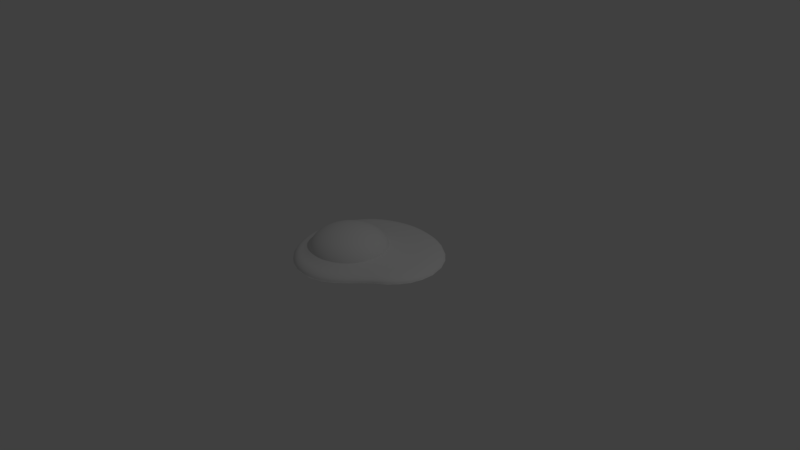 # Source: egg.blend  (saved by Blender 2.78.0; exported with 4.5.12 LTS)
import bpy
from mathutils import Matrix  # noqa: F401  (used for matrix-valued properties, if any)

bpy.ops.wm.read_factory_settings(use_empty=True)
scene = bpy.context.scene
scene.name = 'Scene'

# ---- collections
col_collection_1 = bpy.data.collections.new('Collection 1'); scene.collection.children.link(col_collection_1)

# ---- materials (node trees are filled in below, after node groups)
mat_material_001 = bpy.data.materials.new('Material.001')
mat_material_001.alpha_threshold = 0.0
mat_material_001.use_transparent_shadow = False
mat_material_001.roughness = 0.5
mat_material = bpy.data.materials.new('Material')
mat_material.alpha_threshold = 0.0
mat_material.use_transparent_shadow = False
mat_material.roughness = 0.5
mat_material.line_color = (0.0, 0.0, 0.0, 1.0)

# ---- node groups
ng_auto_smooth = bpy.data.node_groups.new('Auto Smooth', 'GeometryNodeTree')
_s = ng_auto_smooth.interface.new_socket(name='Geometry', in_out='OUTPUT', socket_type='NodeSocketGeometry')
_s = ng_auto_smooth.interface.new_socket(name='Geometry', in_out='INPUT', socket_type='NodeSocketGeometry')
_s = ng_auto_smooth.interface.new_socket(name='Angle', in_out='INPUT', socket_type='NodeSocketFloat')
_s.subtype = 'ANGLE'
_s.min_value = 0.0
_s.max_value = 3.142
ng_auto_smooth.is_modifier = True
_N = ng_auto_smooth.nodes; _L = ng_auto_smooth.links
n0 = _N.new('NodeGroupOutput'); n0.name = 'Group Output'; n0.location = (480, -100)
n1 = _N.new('NodeGroupInput'); n1.name = 'Group Input'; n1.location = (-420, -300)
n2 = _N.new('NodeGroupInput'); n2.name = 'Group Input.001'; n2.location = (-60, -100)
n3 = _N.new('GeometryNodeSetShadeSmooth'); n3.name = 'Set Shade Smooth'; n3.location = (120, -100)
n3.domain = 'EDGE'
n4 = _N.new('GeometryNodeSetShadeSmooth'); n4.name = 'Set Shade Smooth.001'; n4.location = (300, -100)
n5 = _N.new('GeometryNodeInputMeshEdgeAngle'); n5.name = 'Edge Angle'; n5.location = (-420, -220)
n6 = _N.new('GeometryNodeInputEdgeSmooth'); n6.name = 'Is Edge Smooth'; n6.location = (-60, -160)
n7 = _N.new('GeometryNodeInputShadeSmooth'); n7.name = 'Is Face Smooth'; n7.location = (-240, -340)
n8 = _N.new('FunctionNodeBooleanMath'); n8.name = 'Boolean Math'; n8.location = (-60, -220)
n9 = _N.new('FunctionNodeCompare'); n9.name = 'Compare'; n9.location = (-240, -180)
n9.operation = 'LESS_EQUAL'
_L.new(n5.outputs[0], n9.inputs[0])
_L.new(n4.outputs[0], n0.inputs[0])
_L.new(n1.outputs[1], n9.inputs[1])
_L.new(n9.outputs[0], n8.inputs[0])
_L.new(n7.outputs[0], n8.inputs[1])
_L.new(n2.outputs[0], n3.inputs[0])
_L.new(n6.outputs[0], n3.inputs[1])
_L.new(n3.outputs[0], n4.inputs[0])
_L.new(n8.outputs[0], n3.inputs[2])
n0.is_active_output = True

# ---- material node trees

# ---- world
world_world = bpy.data.worlds.new('World'); scene.world = world_world
world_world.color = (0.05088, 0.05088, 0.05088)
world_world.use_sun_shadow = False
world_world.sun_shadow_jitter_overblur = 0.0
world_world.cycles.sampling_method = 'MANUAL'

# ---- cameras
cam_camera = bpy.data.cameras.new('Camera')
cam_camera.clip_end = 100.0
cam_camera.lens = 35.0
cam_camera.sensor_width = 32.0
cam_camera.sensor_height = 18.0
cam_camera.ortho_scale = 7.314
cam_camera.dof.focus_distance = 0.0
cam_camera.dof.aperture_fstop = 128.0

# ---- lights
light_lamp = bpy.data.lights.new('Lamp', 'POINT')
light_lamp.transmission_factor = 0.0
light_lamp.cutoff_distance = 30.0
light_lamp.energy = 100.0
light_lamp.shadow_buffer_clip_start = 1.001
light_lamp.shadow_soft_size = 0.1
light_lamp.shadow_maximum_resolution = 0.006
light_lamp.use_absolute_resolution = True

# ---- meshes
me_sphere = bpy.data.meshes.new('Sphere')
me_sphere.from_pydata([(0.03806, 0.1913, 0.9808), (0.07466, 0.3753, 0.9239), (0.1084, 0.5449, 0.8315), (0.1379, 0.6935, 0.7071), (0.1622, 0.8155, 0.5556), (0.1802, 0.9061, 0.3827), (0.1913, 0.9619, 0.1951), (0.1951, 0.9808, 7.55e-08), (0.1913, 0.9619, -0.1951), (0.1802, 0.9061, -0.2661), (0.07466, 0.1802, 0.9808), (0.1464, 0.3536, 0.9239), (0.2126, 0.5133, 0.8315), (0.2706, 0.6533, 0.7071), (0.3182, 0.7682, 0.5556), (0.3536, 0.8536, 0.3827), (0.3753, 0.9061, 0.1951), (0.3827, 0.9239, 7.55e-08), (0.3753, 0.9061, -0.1951), (0.3536, 0.8536, -0.2661), (0.1084, 0.1622, 0.9808), (0.2126, 0.3182, 0.9239), (0.3087, 0.4619, 0.8315), (0.3928, 0.5879, 0.7071), (0.4619, 0.6913, 0.5556), (0.5133, 0.7682, 0.3827), (0.5449, 0.8155, 0.1951), (0.5556, 0.8315, 7.55e-08), (0.5449, 0.8155, -0.1951), (0.5133, 0.7682, -0.2661), (0.1379, 0.1379, 0.9808), (0.2706, 0.2706, 0.9239), (0.3928, 0.3928, 0.8315), (0.5, 0.5, 0.7071), (0.5879, 0.5879, 0.5556), (0.6533, 0.6533, 0.3827), (0.6935, 0.6935, 0.1951), (0.7071, 0.7071, 7.55e-08), (0.6935, 0.6935, -0.1951), (0.6533, 0.6533, -0.2661), (0.1622, 0.1084, 0.9808), (0.3182, 0.2126, 0.9239), (0.4619, 0.3087, 0.8315), (0.5879, 0.3928, 0.7071), (0.6913, 0.4619, 0.5556), (0.7682, 0.5133, 0.3827), (0.8155, 0.5449, 0.1951), (0.8315, 0.5556, 7.55e-08), (0.8155, 0.5449, -0.1951), (0.7682, 0.5133, -0.2661), (0.1802, 0.07466, 0.9808), (0.3536, 0.1464, 0.9239), (0.5133, 0.2126, 0.8315), (0.6533, 0.2706, 0.7071), (0.7682, 0.3182, 0.5556), (0.8536, 0.3536, 0.3827), (0.9061, 0.3753, 0.1951), (0.9239, 0.3827, 7.55e-08), (0.9061, 0.3753, -0.1951), (0.8536, 0.3536, -0.2661), (0.1913, 0.03806, 0.9808), (0.3753, 0.07466, 0.9239), (0.5449, 0.1084, 0.8315), (0.6935, 0.1379, 0.7071), (0.8155, 0.1622, 0.5556), (0.9061, 0.1802, 0.3827), (0.9619, 0.1913, 0.1951), (0.9808, 0.1951, 7.55e-08), (0.9619, 0.1913, -0.1951), (0.9061, 0.1802, -0.2661), (0.1951, -3.266e-07, 0.9808), (0.3827, -3.192e-07, 0.9239), (0.5556, -3.117e-07, 0.8315), (0.7071, -3.192e-07, 0.7071), (0.8315, -3.341e-07, 0.5556), (0.9239, -2.745e-07, 0.3827), (0.9808, -3.937e-07, 0.1951), (1.0, -3.788e-07, 7.55e-08), (0.9808, -3.937e-07, -0.1951), (0.9239, -2.298e-07, -0.2661), (0.1913, -0.03806, 0.9808), (0.3753, -0.07466, 0.9239), (0.5449, -0.1084, 0.8315), (0.6935, -0.138, 0.7071), (0.8155, -0.1622, 0.5556), (0.9061, -0.1802, 0.3827), (0.9619, -0.1913, 0.1951), (0.9808, -0.1951, 7.55e-08), (0.9619, -0.1913, -0.1951), (0.9061, -0.1802, -0.2661), (0.1802, -0.07466, 0.9808), (0.3536, -0.1464, 0.9239), (0.5133, -0.2126, 0.8315), (0.6533, -0.2706, 0.7071), (0.7682, -0.3182, 0.5556), (0.8536, -0.3536, 0.3827), (0.9061, -0.3753, 0.1951), (0.9239, -0.3827, 7.55e-08), (0.9061, -0.3753, -0.1951), (0.8536, -0.3536, -0.2661), (0.1622, -0.1084, 0.9808), (0.3182, -0.2126, 0.9239), (0.4619, -0.3087, 0.8315), (0.5879, -0.3928, 0.7071), (0.6913, -0.4619, 0.5556), (0.7682, -0.5133, 0.3827), (0.8155, -0.5449, 0.1951), (0.8315, -0.5556, 7.55e-08), (0.8155, -0.5449, -0.1951), (0.7682, -0.5133, -0.2661), (0.1379, -0.138, 0.9808), (0.2706, -0.2706, 0.9239), (0.3928, -0.3928, 0.8315), (0.5, -0.5, 0.7071), (0.5879, -0.5879, 0.5556), (0.6533, -0.6533, 0.3827), (0.6935, -0.6935, 0.1951), (0.7071, -0.7071, 7.55e-08), (0.6935, -0.6935, -0.1951), (0.6533, -0.6533, -0.2661), (0.1084, -0.1622, 0.9808), (0.2126, -0.3182, 0.9239), (0.3087, -0.4619, 0.8315), (0.3928, -0.5879, 0.7071), (0.4619, -0.6913, 0.5556), (0.5133, -0.7682, 0.3827), (0.5449, -0.8155, 0.1951), (0.5556, -0.8315, 7.55e-08), (0.5449, -0.8155, -0.1951), (0.5133, -0.7682, -0.2661), (0.07466, -0.1802, 0.9808), (0.1464, -0.3536, 0.9239), (0.2126, -0.5133, 0.8315), (0.2706, -0.6533, 0.7071), (0.3182, -0.7682, 0.5556), (0.3536, -0.8536, 0.3827), (0.3753, -0.9061, 0.1951), (0.3827, -0.9239, 7.55e-08), (0.3753, -0.9061, -0.1951), (0.3536, -0.8536, -0.2661), (0.03806, -0.1913, 0.9808), (0.07466, -0.3753, 0.9239), (0.1084, -0.5449, 0.8315), (0.1379, -0.6935, 0.7071), (0.1622, -0.8155, 0.5556), (0.1802, -0.9061, 0.3827), (0.1913, -0.9619, 0.1951), (0.1951, -0.9808, 7.55e-08), (0.1913, -0.9619, -0.1951), (0.1802, -0.9061, -0.2661), (-7.212e-09, -0.1951, 0.9808), (4.122e-08, -0.3827, 0.9239), (2.632e-08, -0.5556, 0.8315), (-2.584e-08, -0.7071, 0.7071), (-8.544e-08, -0.8315, 0.5556), (6.357e-08, -0.9239, 0.3827), (-8.544e-08, -0.9808, 0.1951), (-1.003e-07, -1.0, 7.55e-08), (-8.544e-08, -0.9808, -0.1951), (6.357e-08, -0.9239, -0.2661), (-0.03806, -0.1913, 0.9808), (-0.07466, -0.3753, 0.9239), (-0.1084, -0.5449, 0.8315), (-0.1379, -0.6935, 0.7071), (-0.1622, -0.8155, 0.5556), (-0.1802, -0.9061, 0.3827), (-0.1913, -0.9619, 0.1951), (-0.1951, -0.9808, 7.55e-08), (-0.1913, -0.9619, -0.1951), (-0.1802, -0.9061, -0.2661), (-0.07466, -0.1802, 0.9808), (-0.1464, -0.3536, 0.9239), (-0.2126, -0.5133, 0.8315), (-0.2706, -0.6533, 0.7071), (-0.3182, -0.7682, 0.5556), (-0.3536, -0.8536, 0.3827), (-0.3753, -0.9061, 0.1951), (-0.3827, -0.9239, 7.55e-08), (-0.3753, -0.9061, -0.1951), (-0.3536, -0.8536, -0.2661), (-1.81e-07, -5.968e-07, 1.0), (-0.1084, -0.1622, 0.9808), (-0.2126, -0.3182, 0.9239), (-0.3087, -0.4619, 0.8315), (-0.3928, -0.5879, 0.7071), (-0.4619, -0.6913, 0.5556), (-0.5133, -0.7682, 0.3827), (-0.5449, -0.8155, 0.1951), (-0.5556, -0.8315, 7.55e-08), (-0.5449, -0.8155, -0.1951), (-0.5133, -0.7682, -0.2661), (-0.1379, -0.138, 0.9808), (-0.2706, -0.2706, 0.9239), (-0.3928, -0.3928, 0.8315), (-0.5, -0.5, 0.7071), (-0.5879, -0.5879, 0.5556), (-0.6533, -0.6533, 0.3827), (-0.6935, -0.6935, 0.1951), (-0.7071, -0.7071, 7.55e-08), (-0.6935, -0.6935, -0.1951), (-0.6533, -0.6533, -0.2661), (8.455e-08, -2.803e-07, -0.2661), (-0.1622, -0.1084, 0.9808), (-0.3182, -0.2126, 0.9239), (-0.4619, -0.3087, 0.8315), (-0.5879, -0.3928, 0.7071), (-0.6913, -0.4619, 0.5556), (-0.7682, -0.5133, 0.3827), (-0.8155, -0.5449, 0.1951), (-0.8315, -0.5556, 7.55e-08), (-0.8155, -0.5449, -0.1951), (-0.7682, -0.5133, -0.2661), (-0.1802, -0.07466, 0.9808), (-0.3536, -0.1464, 0.9239), (-0.5133, -0.2126, 0.8315), (-0.6533, -0.2706, 0.7071), (-0.7682, -0.3182, 0.5556), (-0.8536, -0.3536, 0.3827), (-0.9061, -0.3753, 0.1951), (-0.9239, -0.3827, 7.55e-08), (-0.9061, -0.3753, -0.1951), (-0.8536, -0.3536, -0.2661), (-0.1913, -0.03806, 0.9808), (-0.3753, -0.07466, 0.9239), (-0.5449, -0.1084, 0.8315), (-0.6935, -0.1379, 0.7071), (-0.8155, -0.1622, 0.5556), (-0.9061, -0.1802, 0.3827), (-0.9619, -0.1913, 0.1951), (-0.9808, -0.1951, 7.55e-08), (-0.9619, -0.1913, -0.1951), (-0.9061, -0.1802, -0.2661), (-0.1951, -3.117e-07, 0.9808), (-0.3827, -2.819e-07, 0.9239), (-0.5556, -2.819e-07, 0.8315), (-0.7071, -1.851e-07, 0.7071), (-0.8315, -1.404e-07, 0.5556), (-0.9239, -3.192e-07, 0.3827), (-0.9808, -9.567e-08, 0.1951), (-1.0, -1.404e-07, 7.55e-08), (-0.9808, -9.567e-08, -0.1951), (-0.9239, -3.192e-07, -0.2661), (-0.1913, 0.03806, 0.9808), (-0.3753, 0.07466, 0.9239), (-0.5449, 0.1084, 0.8315), (-0.6935, 0.1379, 0.7071), (-0.8155, 0.1622, 0.5556), (-0.9061, 0.1802, 0.3827), (-0.9619, 0.1913, 0.1951), (-0.9808, 0.1951, 7.55e-08), (-0.9619, 0.1913, -0.1951), (-0.9061, 0.1802, -0.2661), (-0.1802, 0.07466, 0.9808), (-0.3536, 0.1464, 0.9239), (-0.5133, 0.2126, 0.8315), (-0.6533, 0.2706, 0.7071), (-0.7682, 0.3182, 0.5556), (-0.8536, 0.3536, 0.3827), (-0.9061, 0.3753, 0.1951), (-0.9239, 0.3827, 7.55e-08), (-0.9061, 0.3753, -0.1951), (-0.8536, 0.3536, -0.2661), (5.678e-08, 0.7932, -0.2661), (-0.1547, 0.7779, -0.2661), (-0.1622, 0.1084, 0.9808), (-0.3182, 0.2126, 0.9239), (-0.4619, 0.3087, 0.8315), (-0.5879, 0.3928, 0.7071), (-0.6913, 0.4619, 0.5556), (-0.7682, 0.5133, 0.3827), (-0.8155, 0.5449, 0.1951), (-0.8315, 0.5556, 7.55e-08), (-0.8155, 0.5449, -0.1951), (-0.7682, 0.5133, -0.2661), (-0.3035, 0.7328, -0.2661), (-0.4407, 0.6595, -0.2661), (-0.5609, 0.5609, -0.2661), (-0.6595, 0.4407, -0.2661), (-0.7328, 0.3035, -0.2661), (-0.1379, 0.1379, 0.9808), (-0.2706, 0.2706, 0.9239), (-0.3928, 0.3928, 0.8315), (-0.5, 0.5, 0.7071), (-0.5879, 0.5879, 0.5556), (-0.6533, 0.6533, 0.3827), (-0.6935, 0.6935, 0.1951), (-0.7071, 0.7071, 7.55e-08), (-0.6935, 0.6935, -0.1951), (-0.6533, 0.6533, -0.2661), (-0.7779, 0.1547, -0.2661), (-0.7932, -3.27e-07, -0.2661), (-0.7779, -0.1547, -0.2661), (-0.7328, -0.3035, -0.2661), (-0.6595, -0.4407, -0.2661), (-0.1084, 0.1622, 0.9808), (-0.2126, 0.3182, 0.9239), (-0.3087, 0.4619, 0.8315), (-0.3928, 0.5879, 0.7071), (-0.4619, 0.6913, 0.5556), (-0.5133, 0.7682, 0.3827), (-0.5449, 0.8155, 0.1951), (-0.5556, 0.8315, 7.55e-08), (-0.5449, 0.8155, -0.1951), (-0.5133, 0.7682, -0.2661), (-0.5609, -0.5609, -0.2661), (-0.4407, -0.6595, -0.2661), (-0.3035, -0.7328, -0.2661), (-0.1547, -0.7779, -0.2661), (5.678e-08, -0.7932, -0.2661), (-0.07466, 0.1802, 0.9808), (-0.1464, 0.3536, 0.9239), (-0.2126, 0.5133, 0.8315), (-0.2706, 0.6533, 0.7071), (-0.3182, 0.7682, 0.5556), (-0.3536, 0.8536, 0.3827), (-0.3753, 0.9061, 0.1951), (-0.3827, 0.9239, 7.55e-08), (-0.3753, 0.9061, -0.1951), (-0.3536, 0.8536, -0.2661), (0.1547, -0.7779, -0.2661), (0.3035, -0.7328, -0.2661), (0.4407, -0.6595, -0.2661), (0.5609, -0.5609, -0.2661), (0.6595, -0.4407, -0.2661), (-0.03806, 0.1913, 0.9808), (-0.07466, 0.3753, 0.9239), (-0.1084, 0.5449, 0.8315), (-0.1379, 0.6935, 0.7071), (-0.1622, 0.8155, 0.5556), (-0.1802, 0.9061, 0.3827), (-0.1913, 0.9619, 0.1951), (-0.1951, 0.9808, 7.55e-08), (-0.1913, 0.9619, -0.1951), (-0.1802, 0.9061, -0.2661), (0.7328, -0.3035, -0.2661), (0.7779, -0.1547, -0.2661), (0.7932, -2.502e-07, -0.2661), (0.7779, 0.1547, -0.2661), (0.7328, 0.3035, -0.2661), (3.749e-08, 0.1951, 0.9808), (7.847e-08, 0.3827, 0.9239), (1.083e-07, 0.5556, 0.8315), (1.53e-07, 0.7071, 0.7071), (2.722e-07, 0.8315, 0.5556), (6.357e-08, 0.9239, 0.3827), (2.573e-07, 0.9808, 0.1951), (2.722e-07, 1.0, 7.55e-08), (2.573e-07, 0.9808, -0.1951), (6.357e-08, 0.9239, -0.2661), (0.6595, 0.4407, -0.2661), (0.5609, 0.5609, -0.2661), (0.4407, 0.6595, -0.2661), (0.3035, 0.7328, -0.2661), (0.1547, 0.7779, -0.2661)], [], [(346, 345, 6, 7), (339, 180, 0), (347, 346, 7, 8), (340, 339, 0, 1), (348, 347, 8, 9), (341, 340, 1, 2), (342, 341, 2, 3), (343, 342, 3, 4), (344, 343, 4, 5), (345, 344, 5, 6), (6, 5, 15, 16), (7, 6, 16, 17), (0, 180, 10), (8, 7, 17, 18), (1, 0, 10, 11), (9, 8, 18, 19), (2, 1, 11, 12), (3, 2, 12, 13), (4, 3, 13, 14), (5, 4, 14, 15), (12, 11, 21, 22), (13, 12, 22, 23), (14, 13, 23, 24), (15, 14, 24, 25), (16, 15, 25, 26), (17, 16, 26, 27), (10, 180, 20), (18, 17, 27, 28), (11, 10, 20, 21), (19, 18, 28, 29), (26, 25, 35, 36), (27, 26, 36, 37), (20, 180, 30), (28, 27, 37, 38), (21, 20, 30, 31), (29, 28, 38, 39), (22, 21, 31, 32), (23, 22, 32, 33), (24, 23, 33, 34), (25, 24, 34, 35), (33, 32, 42, 43), (34, 33, 43, 44), (35, 34, 44, 45), (36, 35, 45, 46), (37, 36, 46, 47), (30, 180, 40), (38, 37, 47, 48), (31, 30, 40, 41), (39, 38, 48, 49), (32, 31, 41, 42), (47, 46, 56, 57), (40, 180, 50), (48, 47, 57, 58), (41, 40, 50, 51), (49, 48, 58, 59), (42, 41, 51, 52), (43, 42, 52, 53), (44, 43, 53, 54), (45, 44, 54, 55), (46, 45, 55, 56), (53, 52, 62, 63), (54, 53, 63, 64), (55, 54, 64, 65), (56, 55, 65, 66), (57, 56, 66, 67), (50, 180, 60), (58, 57, 67, 68), (51, 50, 60, 61), (59, 58, 68, 69), (52, 51, 61, 62), (67, 66, 76, 77), (60, 180, 70), (68, 67, 77, 78), (61, 60, 70, 71), (69, 68, 78, 79), (62, 61, 71, 72), (63, 62, 72, 73), (64, 63, 73, 74), (65, 64, 74, 75), (66, 65, 75, 76), (74, 73, 83, 84), (75, 74, 84, 85), (76, 75, 85, 86), (77, 76, 86, 87), (70, 180, 80), (78, 77, 87, 88), (71, 70, 80, 81), (79, 78, 88, 89), (72, 71, 81, 82), (73, 72, 82, 83), (88, 87, 97, 98), (81, 80, 90, 91), (89, 88, 98, 99), (82, 81, 91, 92), (83, 82, 92, 93), (84, 83, 93, 94), (85, 84, 94, 95), (86, 85, 95, 96), (87, 86, 96, 97), (80, 180, 90), (95, 94, 104, 105), (96, 95, 105, 106), (97, 96, 106, 107), (90, 180, 100), (98, 97, 107, 108), (91, 90, 100, 101), (99, 98, 108, 109), (92, 91, 101, 102), (93, 92, 102, 103), (94, 93, 103, 104), (101, 100, 110, 111), (109, 108, 118, 119), (102, 101, 111, 112), (103, 102, 112, 113), (104, 103, 113, 114), (105, 104, 114, 115), (106, 105, 115, 116), (107, 106, 116, 117), (100, 180, 110), (108, 107, 117, 118), (115, 114, 124, 125), (116, 115, 125, 126), (117, 116, 126, 127), (110, 180, 120), (118, 117, 127, 128), (111, 110, 120, 121), (119, 118, 128, 129), (112, 111, 121, 122), (113, 112, 122, 123), (114, 113, 123, 124), (129, 128, 138, 139), (122, 121, 131, 132), (123, 122, 132, 133), (124, 123, 133, 134), (125, 124, 134, 135), (126, 125, 135, 136), (127, 126, 136, 137), (120, 180, 130), (128, 127, 137, 138), (121, 120, 130, 131), (136, 135, 145, 146), (137, 136, 146, 147), (130, 180, 140), (138, 137, 147, 148), (131, 130, 140, 141), (139, 138, 148, 149), (132, 131, 141, 142), (133, 132, 142, 143), (134, 133, 143, 144), (135, 134, 144, 145), (142, 141, 151, 152), (143, 142, 152, 153), (144, 143, 153, 154), (145, 144, 154, 155), (146, 145, 155, 156), (147, 146, 156, 157), (140, 180, 150), (148, 147, 157, 158), (141, 140, 150, 151), (149, 148, 158, 159), (156, 155, 165, 166), (157, 156, 166, 167), (150, 180, 160), (158, 157, 167, 168), (151, 150, 160, 161), (159, 158, 168, 169), (152, 151, 161, 162), (153, 152, 162, 163), (154, 153, 163, 164), (155, 154, 164, 165), (163, 162, 172, 173), (164, 163, 173, 174), (165, 164, 174, 175), (166, 165, 175, 176), (167, 166, 176, 177), (160, 180, 170), (168, 167, 177, 178), (161, 160, 170, 171), (169, 168, 178, 179), (162, 161, 171, 172), (177, 176, 187, 188), (170, 180, 181), (178, 177, 188, 189), (171, 170, 181, 182), (179, 178, 189, 190), (172, 171, 182, 183), (173, 172, 183, 184), (174, 173, 184, 185), (175, 174, 185, 186), (176, 175, 186, 187), (185, 184, 194, 195), (186, 185, 195, 196), (187, 186, 196, 197), (188, 187, 197, 198), (181, 180, 191), (189, 188, 198, 199), (182, 181, 191, 192), (190, 189, 199, 200), (183, 182, 192, 193), (184, 183, 193, 194), (191, 180, 202), (199, 198, 209, 210), (192, 191, 202, 203), (200, 199, 210, 211), (193, 192, 203, 204), (194, 193, 204, 205), (195, 194, 205, 206), (196, 195, 206, 207), (197, 196, 207, 208), (198, 197, 208, 209), (206, 205, 215, 216), (207, 206, 216, 217), (208, 207, 217, 218), (351, 350, 201), (209, 208, 218, 219), (202, 180, 212), (307, 306, 201), (210, 209, 219, 220), (203, 202, 212, 213), (211, 210, 220, 221), (204, 203, 213, 214), (334, 323, 201), (205, 204, 214, 215), (290, 289, 201), (220, 219, 229, 230), (213, 212, 222, 223), (221, 220, 230, 231), (214, 213, 223, 224), (274, 263, 201), (215, 214, 224, 225), (350, 349, 201), (216, 215, 225, 226), (306, 305, 201), (217, 216, 226, 227), (323, 322, 201), (218, 217, 227, 228), (289, 278, 201), (219, 218, 228, 229), (212, 180, 222), (263, 262, 201), (349, 338, 201), (227, 226, 236, 237), (305, 304, 201), (228, 227, 237, 238), (322, 321, 201), (229, 228, 238, 239), (222, 180, 232), (278, 277, 201), (230, 229, 239, 240), (223, 222, 232, 233), (231, 230, 240, 241), (224, 223, 233, 234), (262, 353, 201), (225, 224, 234, 235), (338, 337, 201), (226, 225, 235, 236), (233, 232, 242, 243), (241, 240, 250, 251), (234, 233, 243, 244), (304, 293, 201), (235, 234, 244, 245), (321, 320, 201), (236, 235, 245, 246), (320, 319, 201), (237, 236, 246, 247), (277, 276, 201), (238, 237, 247, 248), (337, 336, 201), (239, 238, 248, 249), (232, 180, 242), (293, 292, 201), (240, 239, 249, 250), (247, 246, 256, 257), (353, 352, 201), (248, 247, 257, 258), (319, 308, 201), (249, 248, 258, 259), (242, 180, 252), (276, 275, 201), (250, 249, 259, 260), (243, 242, 252, 253), (251, 250, 260, 261), (244, 243, 253, 254), (336, 335, 201), (245, 244, 254, 255), (292, 291, 201), (246, 245, 255, 256), (352, 351, 201), (261, 260, 272, 273), (254, 253, 265, 266), (308, 307, 201), (255, 254, 266, 267), (275, 274, 201), (256, 255, 267, 268), (335, 334, 201), (257, 256, 268, 269), (291, 290, 201), (258, 257, 269, 270), (200, 211, 293, 304), (259, 258, 270, 271), (252, 180, 264), (39, 49, 349, 350), (260, 259, 271, 272), (253, 252, 264, 265), (119, 129, 321, 322), (270, 269, 284, 285), (149, 159, 308, 319), (271, 270, 285, 286), (264, 180, 279), (231, 241, 290, 291), (272, 271, 286, 287), (265, 264, 279, 280), (273, 272, 287, 288), (266, 265, 280, 281), (333, 348, 262, 263), (267, 266, 281, 282), (69, 79, 336, 337), (268, 267, 282, 283), (179, 190, 305, 306), (269, 268, 283, 284), (19, 29, 351, 352), (282, 281, 296, 297), (99, 109, 323, 334), (283, 282, 297, 298), (211, 221, 292, 293), (284, 283, 298, 299), (303, 318, 274, 275), (285, 284, 299, 300), (261, 273, 277, 278), (286, 285, 300, 301), (279, 180, 294), (49, 59, 338, 349), (287, 286, 301, 302), (280, 279, 294, 295), (288, 287, 302, 303), (281, 280, 295, 296), (79, 89, 335, 336), (301, 300, 315, 316), (294, 180, 309), (159, 169, 307, 308), (302, 301, 316, 317), (295, 294, 309, 310), (303, 302, 317, 318), (296, 295, 310, 311), (273, 288, 276, 277), (297, 296, 311, 312), (190, 200, 304, 305), (298, 297, 312, 313), (241, 251, 289, 290), (299, 298, 313, 314), (129, 139, 320, 321), (300, 299, 314, 315), (312, 311, 326, 327), (348, 9, 353, 262), (313, 312, 327, 328), (318, 333, 263, 274), (314, 313, 328, 329), (59, 69, 337, 338), (315, 314, 329, 330), (29, 39, 350, 351), (316, 315, 330, 331), (309, 180, 324), (221, 231, 291, 292), (317, 316, 331, 332), (310, 309, 324, 325), (318, 317, 332, 333), (311, 310, 325, 326), (139, 149, 319, 320), (331, 330, 345, 346), (324, 180, 339), (109, 119, 322, 323), (332, 331, 346, 347), (325, 324, 339, 340), (333, 332, 347, 348), (326, 325, 340, 341), (251, 261, 278, 289), (327, 326, 341, 342), (169, 179, 306, 307), (328, 327, 342, 343), (89, 99, 334, 335), (329, 328, 343, 344), (9, 19, 352, 353), (330, 329, 344, 345), (288, 303, 275, 276)])
me_sphere.polygons.foreach_set('use_smooth', [True] * 384)
_uv = me_sphere.uv_layers.new(name='UVMap')
_uv.uv.foreach_set('vector', [0.5933, 0.7197, 0.6061, 0.6885, 0.6212, 0.7082, 0.6116, 0.7439, 0.6576, 0.5626, 0.6647, 0.5451, 0.6595, 0.565, 0.5776, 0.7582, 0.5933, 0.7197, 0.6116, 0.7439, 0.6, 0.7877, 0.6505, 0.5802, 0.6576, 0.5626, 0.6595, 0.565, 0.6542, 0.5851, 0.9456, 0.3202, 0.9509, 0.3073, 0.9636, 0.3324, 0.9571, 0.343, 0.6431, 0.5984, 0.6505, 0.5802, 0.6542, 0.5851, 0.6486, 0.6059, 0.6352, 0.6176, 0.6431, 0.5984, 0.6486, 0.6059, 0.6428, 0.6279, 0.6266, 0.6385, 0.6352, 0.6176, 0.6428, 0.6279, 0.6364, 0.6518, 0.6171, 0.6617, 0.6266, 0.6385, 0.6364, 0.6518, 0.6293, 0.6782, 0.6061, 0.6885, 0.6171, 0.6617, 0.6293, 0.6782, 0.6212, 0.7082, 0.6212, 0.7082, 0.6293, 0.6782, 0.6429, 0.6894, 0.6378, 0.722, 0.6116, 0.7439, 0.6212, 0.7082, 0.6378, 0.722, 0.6319, 0.7607, 0.6595, 0.565, 0.6647, 0.5451, 0.6615, 0.5667, 0.6, 0.7877, 0.6116, 0.7439, 0.6319, 0.7607, 0.6247, 0.8081, 0.6542, 0.5851, 0.6595, 0.565, 0.6615, 0.5667, 0.6583, 0.5884, 0.9571, 0.343, 0.9636, 0.3324, 0.9735, 0.3621, 0.9661, 0.3699, 0.6486, 0.6059, 0.6542, 0.5851, 0.6583, 0.5884, 0.6549, 0.611, 0.6428, 0.6279, 0.6486, 0.6059, 0.6549, 0.611, 0.6512, 0.6348, 0.6364, 0.6518, 0.6428, 0.6279, 0.6512, 0.6348, 0.6473, 0.6607, 0.6293, 0.6782, 0.6364, 0.6518, 0.6473, 0.6607, 0.6429, 0.6894, 0.6549, 0.611, 0.6583, 0.5884, 0.6626, 0.5901, 0.6615, 0.6135, 0.6512, 0.6348, 0.6549, 0.611, 0.6615, 0.6135, 0.6602, 0.6383, 0.6473, 0.6607, 0.6512, 0.6348, 0.6602, 0.6383, 0.6588, 0.6652, 0.6429, 0.6894, 0.6473, 0.6607, 0.6588, 0.6652, 0.6573, 0.695, 0.6378, 0.722, 0.6429, 0.6894, 0.6573, 0.695, 0.6555, 0.7291, 0.6319, 0.7607, 0.6378, 0.722, 0.6555, 0.7291, 0.6534, 0.7694, 0.6615, 0.5667, 0.6647, 0.5451, 0.6637, 0.5675, 0.6247, 0.8081, 0.6319, 0.7607, 0.6534, 0.7694, 0.6508, 0.8186, 0.6583, 0.5884, 0.6615, 0.5667, 0.6637, 0.5675, 0.6626, 0.5901, 0.9661, 0.3699, 0.9735, 0.3621, 0.9803, 0.395, 0.9723, 0.3998, 0.6555, 0.7291, 0.6573, 0.695, 0.672, 0.6951, 0.6735, 0.7293, 0.6534, 0.7694, 0.6555, 0.7291, 0.6735, 0.7293, 0.6753, 0.7696, 0.6637, 0.5675, 0.6647, 0.5451, 0.6659, 0.5675, 0.6508, 0.8186, 0.6534, 0.7694, 0.6753, 0.7696, 0.6776, 0.8189, 0.6626, 0.5901, 0.6637, 0.5675, 0.6659, 0.5675, 0.667, 0.5901, 0.9723, 0.3998, 0.9803, 0.395, 0.9838, 0.4299, 0.9755, 0.4315, 0.6615, 0.6135, 0.6626, 0.5901, 0.667, 0.5901, 0.6682, 0.6135, 0.6602, 0.6383, 0.6615, 0.6135, 0.6682, 0.6135, 0.6694, 0.6383, 0.6588, 0.6652, 0.6602, 0.6383, 0.6694, 0.6383, 0.6706, 0.6652, 0.6573, 0.695, 0.6588, 0.6652, 0.6706, 0.6652, 0.672, 0.6951, 0.6694, 0.6383, 0.6682, 0.6135, 0.6748, 0.6108, 0.6784, 0.6346, 0.6706, 0.6652, 0.6694, 0.6383, 0.6784, 0.6346, 0.6822, 0.6606, 0.672, 0.6951, 0.6706, 0.6652, 0.6822, 0.6606, 0.6864, 0.6894, 0.6735, 0.7293, 0.672, 0.6951, 0.6864, 0.6894, 0.6912, 0.7224, 0.6753, 0.7696, 0.6735, 0.7293, 0.6912, 0.7224, 0.6969, 0.7613, 0.6659, 0.5675, 0.6647, 0.5451, 0.668, 0.5666, 0.6776, 0.8189, 0.6753, 0.7696, 0.6969, 0.7613, 0.7039, 0.809, 0.667, 0.5901, 0.6659, 0.5675, 0.668, 0.5666, 0.6714, 0.5883, 0.9755, 0.4315, 0.9838, 0.4299, 0.9838, 0.4656, 0.9755, 0.4639, 0.6682, 0.6135, 0.667, 0.5901, 0.6714, 0.5883, 0.6748, 0.6108, 0.6969, 0.7613, 0.6912, 0.7224, 0.708, 0.7088, 0.7173, 0.7448, 0.668, 0.5666, 0.6647, 0.5451, 0.67, 0.5649, 0.7039, 0.809, 0.6969, 0.7613, 0.7173, 0.7448, 0.7288, 0.7889, 0.6714, 0.5883, 0.668, 0.5666, 0.67, 0.5649, 0.6754, 0.5848, 0.9755, 0.4639, 0.9838, 0.4656, 0.9803, 0.5005, 0.9723, 0.4956, 0.6748, 0.6108, 0.6714, 0.5883, 0.6754, 0.5848, 0.681, 0.6056, 0.6784, 0.6346, 0.6748, 0.6108, 0.681, 0.6056, 0.6868, 0.6276, 0.6822, 0.6606, 0.6784, 0.6346, 0.6868, 0.6276, 0.6931, 0.6516, 0.6864, 0.6894, 0.6822, 0.6606, 0.6931, 0.6516, 0.7001, 0.6782, 0.6912, 0.7224, 0.6864, 0.6894, 0.7001, 0.6782, 0.708, 0.7088, 0.6868, 0.6276, 0.681, 0.6056, 0.6866, 0.5981, 0.6944, 0.6174, 0.6931, 0.6516, 0.6868, 0.6276, 0.6944, 0.6174, 0.7029, 0.6385, 0.7001, 0.6782, 0.6931, 0.6516, 0.7029, 0.6385, 0.7123, 0.662, 0.708, 0.7088, 0.7001, 0.6782, 0.7123, 0.662, 0.7231, 0.6889, 0.7173, 0.7448, 0.708, 0.7088, 0.7231, 0.6889, 0.7358, 0.7207, 0.67, 0.5649, 0.6647, 0.5451, 0.6719, 0.5624, 0.7288, 0.7889, 0.7173, 0.7448, 0.7358, 0.7207, 0.7514, 0.7596, 0.6754, 0.5848, 0.67, 0.5649, 0.6719, 0.5624, 0.6791, 0.5799, 0.9723, 0.4956, 0.9803, 0.5005, 0.9735, 0.5334, 0.9661, 0.5255, 0.681, 0.6056, 0.6754, 0.5848, 0.6791, 0.5799, 0.6866, 0.5981, 0.7358, 0.7207, 0.7231, 0.6889, 0.736, 0.6635, 0.7516, 0.6898, 0.6719, 0.5624, 0.6647, 0.5451, 0.6734, 0.5593, 0.7514, 0.7596, 0.7358, 0.7207, 0.7516, 0.6898, 0.7707, 0.722, 0.6791, 0.5799, 0.6719, 0.5624, 0.6734, 0.5593, 0.6822, 0.5736, 0.9661, 0.5255, 0.9735, 0.5334, 0.9636, 0.563, 0.9572, 0.5524, 0.6866, 0.5981, 0.6791, 0.5799, 0.6822, 0.5736, 0.6913, 0.5885, 0.6944, 0.6174, 0.6866, 0.5981, 0.6913, 0.5885, 0.7009, 0.6045, 0.7029, 0.6385, 0.6944, 0.6174, 0.7009, 0.6045, 0.7113, 0.6218, 0.7123, 0.662, 0.7029, 0.6385, 0.7113, 0.6218, 0.7228, 0.6412, 0.7231, 0.6889, 0.7123, 0.662, 0.7228, 0.6412, 0.736, 0.6635, 0.7113, 0.6218, 0.7009, 0.6045, 0.706, 0.5892, 0.7179, 0.6022, 0.7228, 0.6412, 0.7113, 0.6218, 0.7179, 0.6022, 0.7311, 0.6168, 0.736, 0.6635, 0.7228, 0.6412, 0.7311, 0.6168, 0.7462, 0.6335, 0.7516, 0.6898, 0.736, 0.6635, 0.7462, 0.6335, 0.7641, 0.6533, 0.6734, 0.5593, 0.6647, 0.5451, 0.6746, 0.5556, 0.7707, 0.722, 0.7516, 0.6898, 0.7641, 0.6533, 0.786, 0.6775, 0.6822, 0.5736, 0.6734, 0.5593, 0.6746, 0.5556, 0.6846, 0.5662, 0.9572, 0.5524, 0.9636, 0.563, 0.951, 0.5882, 0.9457, 0.5753, 0.6913, 0.5885, 0.6822, 0.5736, 0.6846, 0.5662, 0.695, 0.5773, 0.7009, 0.6045, 0.6913, 0.5885, 0.695, 0.5773, 0.706, 0.5892, 0.786, 0.6775, 0.7641, 0.6533, 0.7728, 0.6126, 0.7967, 0.6278, 0.6846, 0.5662, 0.6746, 0.5556, 0.6754, 0.5515, 0.6863, 0.558, 0.9457, 0.5753, 0.951, 0.5882, 0.9362, 0.608, 0.9323, 0.5933, 0.695, 0.5773, 0.6846, 0.5662, 0.6863, 0.558, 0.6976, 0.5649, 0.706, 0.5892, 0.695, 0.5773, 0.6976, 0.5649, 0.7095, 0.5723, 0.7179, 0.6022, 0.706, 0.5892, 0.7095, 0.5723, 0.7225, 0.5804, 0.7311, 0.6168, 0.7179, 0.6022, 0.7225, 0.5804, 0.7369, 0.5895, 0.7462, 0.6335, 0.7311, 0.6168, 0.7369, 0.5895, 0.7534, 0.6001, 0.7641, 0.6533, 0.7462, 0.6335, 0.7534, 0.6001, 0.7728, 0.6126, 0.6746, 0.5556, 0.6647, 0.5451, 0.6754, 0.5515, 0.7369, 0.5895, 0.7225, 0.5804, 0.7248, 0.5572, 0.7399, 0.5605, 0.7534, 0.6001, 0.7369, 0.5895, 0.7399, 0.5605, 0.7571, 0.5644, 0.7728, 0.6126, 0.7534, 0.6001, 0.7571, 0.5644, 0.7774, 0.5691, 0.6754, 0.5515, 0.6647, 0.5451, 0.6759, 0.5472, 0.7967, 0.6278, 0.7728, 0.6126, 0.7774, 0.5691, 0.8024, 0.5747, 0.6863, 0.558, 0.6754, 0.5515, 0.6759, 0.5472, 0.6872, 0.5493, 0.9323, 0.5933, 0.9362, 0.608, 0.9197, 0.6217, 0.9173, 0.6057, 0.6976, 0.5649, 0.6863, 0.558, 0.6872, 0.5493, 0.6989, 0.5517, 0.7095, 0.5723, 0.6976, 0.5649, 0.6989, 0.5517, 0.7113, 0.5542, 0.7225, 0.5804, 0.7095, 0.5723, 0.7113, 0.5542, 0.7248, 0.5572, 0.6872, 0.5493, 0.6759, 0.5472, 0.6758, 0.5428, 0.6871, 0.5405, 0.9173, 0.6057, 0.9197, 0.6217, 0.9022, 0.6286, 0.9015, 0.612, 0.6989, 0.5517, 0.6872, 0.5493, 0.6871, 0.5405, 0.6989, 0.5382, 0.7113, 0.5542, 0.6989, 0.5517, 0.6989, 0.5382, 0.7113, 0.5358, 0.7248, 0.5572, 0.7113, 0.5542, 0.7113, 0.5358, 0.7249, 0.5334, 0.7399, 0.5605, 0.7248, 0.5572, 0.7249, 0.5334, 0.74, 0.5309, 0.7571, 0.5644, 0.7399, 0.5605, 0.74, 0.5309, 0.7573, 0.528, 0.7774, 0.5691, 0.7571, 0.5644, 0.7573, 0.528, 0.7777, 0.5246, 0.6759, 0.5472, 0.6647, 0.5451, 0.6758, 0.5428, 0.8024, 0.5747, 0.7774, 0.5691, 0.7777, 0.5246, 0.8028, 0.5204, 0.74, 0.5309, 0.7249, 0.5334, 0.7226, 0.5101, 0.7372, 0.5017, 0.7573, 0.528, 0.74, 0.5309, 0.7372, 0.5017, 0.7539, 0.4921, 0.7777, 0.5246, 0.7573, 0.528, 0.7539, 0.4921, 0.7736, 0.4808, 0.6758, 0.5428, 0.6647, 0.5451, 0.6754, 0.5385, 0.8028, 0.5204, 0.7777, 0.5246, 0.7736, 0.4808, 0.7979, 0.4668, 0.6871, 0.5405, 0.6758, 0.5428, 0.6754, 0.5385, 0.6863, 0.5318, 0.9015, 0.612, 0.9022, 0.6286, 0.8844, 0.6286, 0.8853, 0.6121, 0.6989, 0.5382, 0.6871, 0.5405, 0.6863, 0.5318, 0.6976, 0.5249, 0.7113, 0.5358, 0.6989, 0.5382, 0.6976, 0.5249, 0.7096, 0.5178, 0.7249, 0.5334, 0.7113, 0.5358, 0.7096, 0.5178, 0.7226, 0.5101, 0.8853, 0.6121, 0.8844, 0.6286, 0.867, 0.6217, 0.8694, 0.6058, 0.6976, 0.5249, 0.6863, 0.5318, 0.6845, 0.5236, 0.695, 0.5125, 0.7096, 0.5178, 0.6976, 0.5249, 0.695, 0.5125, 0.706, 0.5008, 0.7226, 0.5101, 0.7096, 0.5178, 0.706, 0.5008, 0.7181, 0.4881, 0.7372, 0.5017, 0.7226, 0.5101, 0.7181, 0.4881, 0.7316, 0.4741, 0.7539, 0.4921, 0.7372, 0.5017, 0.7316, 0.4741, 0.7471, 0.4582, 0.7736, 0.4808, 0.7539, 0.4921, 0.7471, 0.4582, 0.7654, 0.4393, 0.6754, 0.5385, 0.6647, 0.5451, 0.6745, 0.5344, 0.7979, 0.4668, 0.7736, 0.4808, 0.7654, 0.4393, 0.7878, 0.4161, 0.6863, 0.5318, 0.6754, 0.5385, 0.6745, 0.5344, 0.6845, 0.5236, 0.7471, 0.4582, 0.7316, 0.4741, 0.7234, 0.4493, 0.737, 0.4275, 0.7654, 0.4393, 0.7471, 0.4582, 0.737, 0.4275, 0.7531, 0.4018, 0.6745, 0.5344, 0.6647, 0.5451, 0.6733, 0.5308, 0.7878, 0.4161, 0.7654, 0.4393, 0.7531, 0.4018, 0.7729, 0.3701, 0.6845, 0.5236, 0.6745, 0.5344, 0.6733, 0.5308, 0.6821, 0.5162, 0.8694, 0.6058, 0.867, 0.6217, 0.8505, 0.608, 0.8545, 0.5934, 0.695, 0.5125, 0.6845, 0.5236, 0.6821, 0.5162, 0.6912, 0.5013, 0.706, 0.5008, 0.695, 0.5125, 0.6912, 0.5013, 0.7009, 0.4854, 0.7181, 0.4881, 0.706, 0.5008, 0.7009, 0.4854, 0.7115, 0.4683, 0.7316, 0.4741, 0.7181, 0.4881, 0.7115, 0.4683, 0.7234, 0.4493, 0.6912, 0.5013, 0.6821, 0.5162, 0.6789, 0.51, 0.6864, 0.4917, 0.7009, 0.4854, 0.6912, 0.5013, 0.6864, 0.4917, 0.6944, 0.4724, 0.7115, 0.4683, 0.7009, 0.4854, 0.6944, 0.4724, 0.7031, 0.4514, 0.7234, 0.4493, 0.7115, 0.4683, 0.7031, 0.4514, 0.7129, 0.4281, 0.737, 0.4275, 0.7234, 0.4493, 0.7129, 0.4281, 0.7241, 0.4013, 0.7531, 0.4018, 0.737, 0.4275, 0.7241, 0.4013, 0.7375, 0.3697, 0.6733, 0.5308, 0.6647, 0.5451, 0.6717, 0.5277, 0.7729, 0.3701, 0.7531, 0.4018, 0.7375, 0.3697, 0.7538, 0.3308, 0.6821, 0.5162, 0.6733, 0.5308, 0.6717, 0.5277, 0.6789, 0.51, 0.8545, 0.5934, 0.8505, 0.608, 0.8357, 0.5882, 0.841, 0.5754, 0.7241, 0.4013, 0.7129, 0.4281, 0.7005, 0.4114, 0.7089, 0.3807, 0.7375, 0.3697, 0.7241, 0.4013, 0.7089, 0.3807, 0.7189, 0.3444, 0.6717, 0.5277, 0.6647, 0.5451, 0.6699, 0.5252, 0.7538, 0.3308, 0.7375, 0.3697, 0.7189, 0.3444, 0.7311, 0.2997, 0.6789, 0.51, 0.6717, 0.5277, 0.6699, 0.5252, 0.6752, 0.5051, 0.841, 0.5754, 0.8357, 0.5882, 0.8231, 0.5631, 0.8296, 0.5526, 0.6864, 0.4917, 0.6789, 0.51, 0.6752, 0.5051, 0.6808, 0.4843, 0.6944, 0.4724, 0.6864, 0.4917, 0.6808, 0.4843, 0.6867, 0.4622, 0.7031, 0.4514, 0.6944, 0.4724, 0.6867, 0.4622, 0.6932, 0.4382, 0.7129, 0.4281, 0.7031, 0.4514, 0.6932, 0.4382, 0.7005, 0.4114, 0.6867, 0.4622, 0.6808, 0.4843, 0.6745, 0.4792, 0.6782, 0.4552, 0.6932, 0.4382, 0.6867, 0.4622, 0.6782, 0.4552, 0.6822, 0.4291, 0.7005, 0.4114, 0.6932, 0.4382, 0.6822, 0.4291, 0.6867, 0.4, 0.7089, 0.3807, 0.7005, 0.4114, 0.6867, 0.4, 0.6919, 0.3665, 0.7189, 0.3444, 0.7089, 0.3807, 0.6919, 0.3665, 0.6981, 0.3269, 0.6699, 0.5252, 0.6647, 0.5451, 0.6678, 0.5236, 0.7311, 0.2997, 0.7189, 0.3444, 0.6981, 0.3269, 0.7057, 0.2781, 0.6752, 0.5051, 0.6699, 0.5252, 0.6678, 0.5236, 0.6711, 0.5018, 0.8296, 0.5526, 0.8231, 0.5631, 0.8132, 0.5334, 0.8206, 0.5257, 0.6808, 0.4843, 0.6752, 0.5051, 0.6711, 0.5018, 0.6745, 0.4792, 0.6981, 0.3269, 0.6919, 0.3665, 0.6739, 0.3592, 0.676, 0.3179, 0.6678, 0.5236, 0.6647, 0.5451, 0.6657, 0.5228, 0.7057, 0.2781, 0.6981, 0.3269, 0.676, 0.3179, 0.6785, 0.267, 0.6711, 0.5018, 0.6678, 0.5236, 0.6657, 0.5228, 0.6667, 0.5001, 0.8206, 0.5257, 0.8132, 0.5334, 0.8064, 0.5005, 0.8144, 0.4958, 0.6745, 0.4792, 0.6711, 0.5018, 0.6667, 0.5001, 0.6679, 0.4766, 0.6782, 0.4552, 0.6745, 0.4792, 0.6679, 0.4766, 0.6691, 0.4516, 0.6822, 0.4291, 0.6782, 0.4552, 0.6691, 0.4516, 0.6705, 0.4245, 0.6867, 0.4, 0.6822, 0.4291, 0.6705, 0.4245, 0.6721, 0.3942, 0.6919, 0.3665, 0.6867, 0.4, 0.6721, 0.3942, 0.6739, 0.3592, 0.6705, 0.4245, 0.6691, 0.4516, 0.6599, 0.4517, 0.6586, 0.4246, 0.6721, 0.3942, 0.6705, 0.4245, 0.6586, 0.4246, 0.6572, 0.3945, 0.6739, 0.3592, 0.6721, 0.3942, 0.6572, 0.3945, 0.6554, 0.3591, 0.676, 0.3179, 0.6739, 0.3592, 0.6554, 0.3591, 0.6534, 0.3179, 0.6657, 0.5228, 0.6647, 0.5451, 0.6635, 0.5228, 0.6785, 0.267, 0.676, 0.3179, 0.6534, 0.3179, 0.6508, 0.267, 0.6667, 0.5001, 0.6657, 0.5228, 0.6635, 0.5228, 0.6623, 0.5002, 0.8144, 0.4958, 0.8064, 0.5005, 0.8029, 0.4656, 0.8112, 0.464, 0.6679, 0.4766, 0.6667, 0.5001, 0.6623, 0.5002, 0.6611, 0.4767, 0.6691, 0.4516, 0.6679, 0.4766, 0.6611, 0.4767, 0.6599, 0.4517, 0.6635, 0.5228, 0.6647, 0.5451, 0.6613, 0.5237, 0.6508, 0.267, 0.6534, 0.3179, 0.6312, 0.327, 0.6236, 0.2782, 0.6623, 0.5002, 0.6635, 0.5228, 0.6613, 0.5237, 0.6579, 0.502, 0.8112, 0.464, 0.8029, 0.4656, 0.8029, 0.43, 0.8112, 0.4317, 0.6611, 0.4767, 0.6623, 0.5002, 0.6579, 0.502, 0.6545, 0.4794, 0.6599, 0.4517, 0.6611, 0.4767, 0.6545, 0.4794, 0.6508, 0.4554, 0.6586, 0.4246, 0.6599, 0.4517, 0.6508, 0.4554, 0.6469, 0.4293, 0.6572, 0.3945, 0.6586, 0.4246, 0.6469, 0.4293, 0.6426, 0.4002, 0.6554, 0.3591, 0.6572, 0.3945, 0.6426, 0.4002, 0.6373, 0.3666, 0.6534, 0.3179, 0.6554, 0.3591, 0.6373, 0.3666, 0.6312, 0.327, 0.6469, 0.4293, 0.6508, 0.4554, 0.6423, 0.4626, 0.6359, 0.4385, 0.6426, 0.4002, 0.6469, 0.4293, 0.6359, 0.4385, 0.6288, 0.4116, 0.6373, 0.3666, 0.6426, 0.4002, 0.6288, 0.4116, 0.6204, 0.381, 0.9611, 0.4066, 0.9638, 0.4339, 0.8933, 0.4478, 0.6312, 0.327, 0.6373, 0.3666, 0.6204, 0.381, 0.6105, 0.3446, 0.6613, 0.5237, 0.6647, 0.5451, 0.6593, 0.5254, 0.8386, 0.5377, 0.8309, 0.5146, 0.8933, 0.4478, 0.6236, 0.2782, 0.6312, 0.327, 0.6105, 0.3446, 0.5983, 0.3, 0.6579, 0.502, 0.6613, 0.5237, 0.6593, 0.5254, 0.6539, 0.5054, 0.8112, 0.4317, 0.8029, 0.43, 0.8064, 0.395, 0.8144, 0.3999, 0.6545, 0.4794, 0.6579, 0.502, 0.6539, 0.5054, 0.6483, 0.4847, 0.9267, 0.5727, 0.9139, 0.5834, 0.8933, 0.4478, 0.6508, 0.4554, 0.6545, 0.4794, 0.6483, 0.4847, 0.6423, 0.4626, 0.8386, 0.3579, 0.8484, 0.3383, 0.8933, 0.4478, 0.5983, 0.3, 0.6105, 0.3446, 0.592, 0.37, 0.5756, 0.3312, 0.6539, 0.5054, 0.6593, 0.5254, 0.6575, 0.5279, 0.6502, 0.5104, 0.8144, 0.3999, 0.8064, 0.395, 0.8132, 0.3621, 0.8205, 0.3701, 0.6483, 0.4847, 0.6539, 0.5054, 0.6502, 0.5104, 0.6427, 0.4922, 0.9139, 0.3122, 0.9267, 0.3228, 0.8933, 0.4478, 0.6423, 0.4626, 0.6483, 0.4847, 0.6427, 0.4922, 0.6347, 0.4729, 0.9638, 0.4339, 0.9638, 0.4617, 0.8933, 0.4478, 0.6359, 0.4385, 0.6423, 0.4626, 0.6347, 0.4729, 0.6261, 0.4518, 0.8309, 0.5146, 0.8255, 0.4889, 0.8933, 0.4478, 0.6288, 0.4116, 0.6359, 0.4385, 0.6261, 0.4518, 0.6164, 0.4283, 0.9139, 0.5834, 0.9003, 0.5888, 0.8933, 0.4478, 0.6204, 0.381, 0.6288, 0.4116, 0.6164, 0.4283, 0.6052, 0.4017, 0.8484, 0.3383, 0.8599, 0.3228, 0.8933, 0.4478, 0.6105, 0.3446, 0.6204, 0.381, 0.6052, 0.4017, 0.592, 0.37, 0.6593, 0.5254, 0.6647, 0.5451, 0.6575, 0.5279, 0.9267, 0.3228, 0.9382, 0.3382, 0.8933, 0.4478, 0.9638, 0.4617, 0.9611, 0.4889, 0.8933, 0.4478, 0.6164, 0.4283, 0.6261, 0.4518, 0.6177, 0.4688, 0.606, 0.4495, 0.8255, 0.4889, 0.8228, 0.4617, 0.8933, 0.4478, 0.6052, 0.4017, 0.6164, 0.4283, 0.606, 0.4495, 0.5924, 0.4279, 0.9003, 0.5888, 0.8864, 0.5888, 0.8933, 0.4478, 0.592, 0.37, 0.6052, 0.4017, 0.5924, 0.4279, 0.5764, 0.402, 0.6575, 0.5279, 0.6647, 0.5451, 0.6559, 0.531, 0.8599, 0.3228, 0.8728, 0.3122, 0.8933, 0.4478, 0.5756, 0.3312, 0.592, 0.37, 0.5764, 0.402, 0.5566, 0.3706, 0.6502, 0.5104, 0.6575, 0.5279, 0.6559, 0.531, 0.6471, 0.5167, 0.8205, 0.3701, 0.8132, 0.3621, 0.8231, 0.3325, 0.8295, 0.3431, 0.6427, 0.4922, 0.6502, 0.5104, 0.6471, 0.5167, 0.6379, 0.5019, 0.9382, 0.3382, 0.9481, 0.3578, 0.8933, 0.4478, 0.6347, 0.4729, 0.6427, 0.4922, 0.6379, 0.5019, 0.6282, 0.486, 0.9611, 0.4889, 0.9558, 0.5146, 0.8933, 0.4478, 0.6261, 0.4518, 0.6347, 0.4729, 0.6282, 0.486, 0.6177, 0.4688, 0.6471, 0.5167, 0.6559, 0.531, 0.6547, 0.5347, 0.6447, 0.5242, 0.8295, 0.3431, 0.8231, 0.3325, 0.8357, 0.3073, 0.841, 0.3203, 0.6379, 0.5019, 0.6471, 0.5167, 0.6447, 0.5242, 0.6342, 0.5131, 0.8228, 0.4617, 0.8228, 0.4339, 0.8933, 0.4478, 0.6282, 0.486, 0.6379, 0.5019, 0.6342, 0.5131, 0.6232, 0.5014, 0.8864, 0.5888, 0.8728, 0.5834, 0.8933, 0.4478, 0.6177, 0.4688, 0.6282, 0.486, 0.6232, 0.5014, 0.6112, 0.4886, 0.8728, 0.5834, 0.8599, 0.5727, 0.8933, 0.4478, 0.606, 0.4495, 0.6177, 0.4688, 0.6112, 0.4886, 0.5978, 0.4743, 0.8728, 0.3122, 0.8864, 0.3068, 0.8933, 0.4478, 0.5924, 0.4279, 0.606, 0.4495, 0.5978, 0.4743, 0.5824, 0.4585, 0.9558, 0.5146, 0.9481, 0.5377, 0.8933, 0.4478, 0.5764, 0.402, 0.5924, 0.4279, 0.5824, 0.4585, 0.5643, 0.4394, 0.6559, 0.531, 0.6647, 0.5451, 0.6547, 0.5347, 0.8228, 0.4339, 0.8255, 0.4067, 0.8933, 0.4478, 0.5566, 0.3706, 0.5764, 0.402, 0.5643, 0.4394, 0.5419, 0.4164, 0.5978, 0.4743, 0.6112, 0.4886, 0.6067, 0.5106, 0.5923, 0.5018, 0.9481, 0.3578, 0.9558, 0.381, 0.8933, 0.4478, 0.5824, 0.4585, 0.5978, 0.4743, 0.5923, 0.5018, 0.5757, 0.4923, 0.8599, 0.5727, 0.8484, 0.5573, 0.8933, 0.4478, 0.5643, 0.4394, 0.5824, 0.4585, 0.5757, 0.4923, 0.5561, 0.4807, 0.6547, 0.5347, 0.6647, 0.5451, 0.6539, 0.5388, 0.8864, 0.3068, 0.9003, 0.3068, 0.8933, 0.4478, 0.5419, 0.4164, 0.5643, 0.4394, 0.5561, 0.4807, 0.532, 0.4668, 0.6447, 0.5242, 0.6547, 0.5347, 0.6539, 0.5388, 0.643, 0.5324, 0.841, 0.3203, 0.8357, 0.3073, 0.8505, 0.2876, 0.8544, 0.3023, 0.6342, 0.5131, 0.6447, 0.5242, 0.643, 0.5324, 0.6317, 0.5256, 0.9481, 0.5377, 0.9383, 0.5573, 0.8933, 0.4478, 0.6232, 0.5014, 0.6342, 0.5131, 0.6317, 0.5256, 0.6197, 0.5184, 0.8255, 0.4067, 0.8309, 0.381, 0.8933, 0.4478, 0.6112, 0.4886, 0.6232, 0.5014, 0.6197, 0.5184, 0.6067, 0.5106, 0.9558, 0.381, 0.9611, 0.4066, 0.8933, 0.4478, 0.8544, 0.3023, 0.8505, 0.2876, 0.867, 0.2739, 0.8693, 0.2899, 0.6317, 0.5256, 0.643, 0.5324, 0.6422, 0.5411, 0.6305, 0.5389, 0.8484, 0.5573, 0.8386, 0.5377, 0.8933, 0.4478, 0.6197, 0.5184, 0.6317, 0.5256, 0.6305, 0.5389, 0.618, 0.5365, 0.9003, 0.3068, 0.9139, 0.3122, 0.8933, 0.4478, 0.6067, 0.5106, 0.6197, 0.5184, 0.618, 0.5365, 0.6045, 0.5339, 0.9383, 0.5573, 0.9267, 0.5727, 0.8933, 0.4478, 0.5923, 0.5018, 0.6067, 0.5106, 0.6045, 0.5339, 0.5895, 0.5309, 0.8309, 0.381, 0.8386, 0.3579, 0.8933, 0.4478, 0.5757, 0.4923, 0.5923, 0.5018, 0.5895, 0.5309, 0.5723, 0.528, 0.8112, 0.464, 0.8112, 0.4317, 0.8228, 0.4339, 0.8228, 0.4617, 0.5561, 0.4807, 0.5757, 0.4923, 0.5723, 0.528, 0.552, 0.5242, 0.6539, 0.5388, 0.6647, 0.5451, 0.6535, 0.5431, 0.9755, 0.4315, 0.9755, 0.4639, 0.9638, 0.4617, 0.9638, 0.4339, 0.532, 0.4668, 0.5561, 0.4807, 0.552, 0.5242, 0.5271, 0.5199, 0.643, 0.5324, 0.6539, 0.5388, 0.6535, 0.5431, 0.6422, 0.5411, 0.9015, 0.612, 0.8853, 0.6121, 0.8864, 0.5888, 0.9003, 0.5888, 0.5723, 0.528, 0.5895, 0.5309, 0.5895, 0.5605, 0.5725, 0.5642, 0.8545, 0.5934, 0.841, 0.5754, 0.8484, 0.5573, 0.8599, 0.5727, 0.552, 0.5242, 0.5723, 0.528, 0.5725, 0.5642, 0.5523, 0.5684, 0.6535, 0.5431, 0.6647, 0.5451, 0.6535, 0.5475, 0.8205, 0.3701, 0.8295, 0.3431, 0.8386, 0.3579, 0.8309, 0.381, 0.5271, 0.5199, 0.552, 0.5242, 0.5523, 0.5684, 0.5275, 0.5737, 0.6422, 0.5411, 0.6535, 0.5431, 0.6535, 0.5475, 0.6422, 0.5499, 0.8693, 0.2899, 0.867, 0.2739, 0.8844, 0.267, 0.8852, 0.2836, 0.6305, 0.5389, 0.6422, 0.5411, 0.6422, 0.5499, 0.6305, 0.5523, 0.9322, 0.3022, 0.9456, 0.3202, 0.9382, 0.3382, 0.9267, 0.3228, 0.618, 0.5365, 0.6305, 0.5389, 0.6305, 0.5523, 0.6181, 0.5548, 0.9661, 0.5255, 0.9572, 0.5524, 0.9481, 0.5377, 0.9558, 0.5146, 0.6045, 0.5339, 0.618, 0.5365, 0.6181, 0.5548, 0.6046, 0.5575, 0.8206, 0.5257, 0.8144, 0.4958, 0.8255, 0.4889, 0.8309, 0.5146, 0.5895, 0.5309, 0.6045, 0.5339, 0.6046, 0.5575, 0.5895, 0.5605, 0.9661, 0.3699, 0.9723, 0.3998, 0.9611, 0.4066, 0.9558, 0.381, 0.6181, 0.5548, 0.6305, 0.5523, 0.6319, 0.5655, 0.62, 0.5728, 0.9323, 0.5933, 0.9173, 0.6057, 0.9139, 0.5834, 0.9267, 0.5727, 0.6046, 0.5575, 0.6181, 0.5548, 0.62, 0.5728, 0.607, 0.5807, 0.8112, 0.4317, 0.8144, 0.3999, 0.8255, 0.4067, 0.8228, 0.4339, 0.5895, 0.5605, 0.6046, 0.5575, 0.607, 0.5807, 0.5926, 0.5895, 0.9014, 0.2835, 0.9172, 0.2898, 0.9139, 0.3122, 0.9003, 0.3068, 0.5725, 0.5642, 0.5895, 0.5605, 0.5926, 0.5895, 0.5762, 0.5996, 0.8544, 0.3023, 0.8693, 0.2899, 0.8728, 0.3122, 0.8599, 0.3228, 0.5523, 0.5684, 0.5725, 0.5642, 0.5762, 0.5996, 0.5567, 0.6115, 0.6535, 0.5475, 0.6647, 0.5451, 0.654, 0.5518, 0.9755, 0.4639, 0.9723, 0.4956, 0.9611, 0.4889, 0.9638, 0.4617, 0.5275, 0.5737, 0.5523, 0.5684, 0.5567, 0.6115, 0.5329, 0.6264, 0.6422, 0.5499, 0.6535, 0.5475, 0.654, 0.5518, 0.6431, 0.5586, 0.8852, 0.2836, 0.8844, 0.267, 0.9022, 0.267, 0.9014, 0.2835, 0.6305, 0.5523, 0.6422, 0.5499, 0.6431, 0.5586, 0.6319, 0.5655, 0.9572, 0.5524, 0.9457, 0.5753, 0.9383, 0.5573, 0.9481, 0.5377, 0.5567, 0.6115, 0.5762, 0.5996, 0.5831, 0.633, 0.5653, 0.6522, 0.654, 0.5518, 0.6647, 0.5451, 0.6548, 0.5559, 0.841, 0.5754, 0.8296, 0.5526, 0.8386, 0.5377, 0.8484, 0.5573, 0.5329, 0.6264, 0.5567, 0.6115, 0.5653, 0.6522, 0.5434, 0.676, 0.6431, 0.5586, 0.654, 0.5518, 0.6548, 0.5559, 0.6449, 0.5667, 0.9014, 0.2835, 0.9022, 0.267, 0.9197, 0.274, 0.9172, 0.2898, 0.6319, 0.5655, 0.6431, 0.5586, 0.6449, 0.5667, 0.6345, 0.5779, 0.8693, 0.2899, 0.8852, 0.2836, 0.8864, 0.3068, 0.8728, 0.3122, 0.62, 0.5728, 0.6319, 0.5655, 0.6345, 0.5779, 0.6235, 0.5897, 0.8144, 0.4958, 0.8112, 0.464, 0.8228, 0.4617, 0.8255, 0.4889, 0.607, 0.5807, 0.62, 0.5728, 0.6235, 0.5897, 0.6116, 0.6024, 0.8295, 0.3431, 0.841, 0.3203, 0.8484, 0.3383, 0.8386, 0.3579, 0.5926, 0.5895, 0.607, 0.5807, 0.6116, 0.6024, 0.5984, 0.6165, 0.8853, 0.6121, 0.8694, 0.6058, 0.8728, 0.5834, 0.8864, 0.5888, 0.5762, 0.5996, 0.5926, 0.5895, 0.5984, 0.6165, 0.5831, 0.633, 0.6235, 0.5897, 0.6345, 0.5779, 0.6383, 0.589, 0.6287, 0.6048, 0.9456, 0.3202, 0.9571, 0.343, 0.9481, 0.3578, 0.9382, 0.3382, 0.6116, 0.6024, 0.6235, 0.5897, 0.6287, 0.6048, 0.6182, 0.622, 0.9172, 0.2898, 0.9322, 0.3022, 0.9267, 0.3228, 0.9139, 0.3122, 0.5984, 0.6165, 0.6116, 0.6024, 0.6182, 0.622, 0.6065, 0.6411, 0.9723, 0.4956, 0.9661, 0.5255, 0.9558, 0.5146, 0.9611, 0.4889, 0.5831, 0.633, 0.5984, 0.6165, 0.6065, 0.6411, 0.5934, 0.6629, 0.9723, 0.3998, 0.9755, 0.4315, 0.9638, 0.4339, 0.9611, 0.4066, 0.5653, 0.6522, 0.5831, 0.633, 0.5934, 0.6629, 0.5777, 0.6887, 0.6548, 0.5559, 0.6647, 0.5451, 0.6561, 0.5595, 0.8144, 0.3999, 0.8205, 0.3701, 0.8309, 0.381, 0.8255, 0.4067, 0.5434, 0.676, 0.5653, 0.6522, 0.5777, 0.6887, 0.5585, 0.7205, 0.6449, 0.5667, 0.6548, 0.5559, 0.6561, 0.5595, 0.6473, 0.574, 0.9172, 0.2898, 0.9197, 0.274, 0.9361, 0.2876, 0.9322, 0.3022, 0.6345, 0.5779, 0.6449, 0.5667, 0.6473, 0.574, 0.6383, 0.589, 0.8694, 0.6058, 0.8545, 0.5934, 0.8599, 0.5727, 0.8728, 0.5834, 0.5777, 0.6887, 0.5934, 0.6629, 0.6061, 0.6885, 0.5933, 0.7197, 0.6561, 0.5595, 0.6647, 0.5451, 0.6576, 0.5626, 0.9173, 0.6057, 0.9015, 0.612, 0.9003, 0.5888, 0.9139, 0.5834, 0.5585, 0.7205, 0.5777, 0.6887, 0.5933, 0.7197, 0.5776, 0.7582, 0.6473, 0.574, 0.6561, 0.5595, 0.6576, 0.5626, 0.6505, 0.5802, 0.9322, 0.3022, 0.9361, 0.2876, 0.9509, 0.3073, 0.9456, 0.3202, 0.6383, 0.589, 0.6473, 0.574, 0.6505, 0.5802, 0.6431, 0.5984, 0.841, 0.3203, 0.8544, 0.3023, 0.8599, 0.3228, 0.8484, 0.3383, 0.6287, 0.6048, 0.6383, 0.589, 0.6431, 0.5984, 0.6352, 0.6176, 0.8296, 0.5526, 0.8206, 0.5257, 0.8309, 0.5146, 0.8386, 0.5377, 0.6182, 0.622, 0.6287, 0.6048, 0.6352, 0.6176, 0.6266, 0.6385, 0.9457, 0.5753, 0.9323, 0.5933, 0.9267, 0.5727, 0.9383, 0.5573, 0.6065, 0.6411, 0.6182, 0.622, 0.6266, 0.6385, 0.6171, 0.6617, 0.9571, 0.343, 0.9661, 0.3699, 0.9558, 0.381, 0.9481, 0.3578, 0.5934, 0.6629, 0.6065, 0.6411, 0.6171, 0.6617, 0.6061, 0.6885, 0.8852, 0.2836, 0.9014, 0.2835, 0.9003, 0.3068, 0.8864, 0.3068])
me_sphere.materials.append(mat_material_001)
me_sphere.use_remesh_preserve_volume = False
me_sphere.use_remesh_preserve_attributes = False
me_sphere.use_mirror_vertex_groups = False
me_sphere.update()
me_cube = bpy.data.meshes.new('Cube')
me_cube.from_pydata([(-0.9481, 0.02751, 0.0), (-0.9379, 0.1999, 0.0), (-0.8942, 0.3727, 0.0), (-0.6988, 0.6886, 0.0), (-0.5629, 0.7979, 0.0), (-0.159, 0.9479, 0.0), (0.03856, 0.9491, 0.0), (0.2726, 0.9193, 0.0), (0.4688, 0.846, 0.0), (0.6772, 0.7068, 0.0), (0.8011, 0.5766, 0.0), (0.9442, 0.02357, 0.0), (0.826, -0.258, 0.0), (0.6004, -0.4636, 0.0), (0.3814, -0.6908, 0.0), (0.129, -0.8902, 0.0), (-0.4097, -0.8892, 0.0), (-0.5749, -0.7852, 0.0), (-0.8187, -0.5001, 0.0), (-0.8961, -0.3182, 0.0), (0.7353, -0.3608, 0.0), (-0.03919, -0.9444, 0.0), (-0.2364, -0.9365, 0.0), (0.8942, 0.4103, 0.0), (0.9503, 0.2002, 0.0), (0.902, -0.1295, 0.0), (0.4855, -0.5762, 0.0), (-0.9372, -0.1735, 0.0), (-0.3609, 0.8954, 0.0), (-0.819, 0.5335, 0.0), (-0.7109, -0.6624, 0.0), (0.2594, -0.8053, 0.0), (-0.6477, -0.08871, 0.0), (-0.614, 0.02411, 0.0), (-0.5648, 0.1056, 0.0), (-0.457, 0.2098, 0.0), (-0.3732, 0.2555, 0.0), (-0.1856, 0.2999, 0.0), (-0.1045, 0.2918, 0.0), (-0.04535, 0.2801, 0.0), (0.04151, 0.2468, 0.0), (0.1403, 0.1716, 0.0), (0.2079, 0.1044, 0.0), (0.2936, -0.1012, 0.0), (0.2947, -0.2404, 0.0), (0.2468, -0.3878, 0.0), (0.1348, -0.5368, 0.0), (-0.0237, -0.6321, 0.0), (-0.3263, -0.6349, 0.0), (-0.4451, -0.5775, 0.0), (-0.5945, -0.4095, 0.0), (-0.6402, -0.3023, 0.0), (0.28, -0.3089, 0.0), (-0.1195, -0.6517, 0.0), (-0.2327, -0.6518, 0.0), (0.2478, 0.0368, 0.0), (0.2734, -0.02289, 0.0), (0.2998, -0.1695, 0.0), (0.207, -0.4617, 0.0), (-0.6564, -0.1967, 0.0), (-0.2676, 0.2901, 0.0), (-0.5131, 0.1626, 0.0), (-0.5223, -0.5055, 0.0), (0.0542, -0.5956, 0.0), (-0.7682, -0.3102, 0.0), (-0.03299, 0.6204, 0.0), (-0.1723, 0.6239, 0.0), (0.5077, -0.3349, 0.0), (0.5603, -0.2492, 0.0), (0.1044, 0.6, 0.0), (-0.51, -0.6814, 0.0), (-0.368, -0.762, 0.0), (0.2451, 0.5482, 0.0), (-0.07933, -0.7981, 0.0), (0.05264, -0.7611, 0.0), (0.4087, 0.4392, 0.0), (-0.2346, -0.7942, 0.0), (0.5045, 0.3405, 0.0), (0.571, 0.2236, 0.0), (0.6189, -0.03881, 0.0), (0.6119, 0.08864, 0.0), (0.6009, -0.1495, 0.0), (0.4236, -0.4257, 0.0), (0.3463, -0.519, 0.0), (0.2581, -0.6138, 0.0), (-0.776, 0.112, 0.0), (-0.7979, -0.0306, 0.0), (-0.7968, -0.1851, 0.0), (0.1568, -0.7004, 0.0), (-0.7295, 0.2392, 0.0), (-0.3143, 0.5928, 0.0), (-0.468, 0.5267, 0.0), (-0.5779, 0.4492, 0.0), (-0.666, 0.348, 0.0), (-0.7066, -0.4548, 0.0), (-0.6166, -0.5839, 0.0), (-0.7042, -0.3063, 0.0), (-0.06877, 0.4561, 0.0), (-0.1656, 0.7859, 0.0), (0.3939, -0.3219, 0.0), (0.6932, -0.2536, 0.0), (0.02769, 0.438, 0.0), (-0.4775, -0.6294, 0.0), (-0.3889, -0.8256, 0.0), (0.143, 0.3946, 0.0), (-0.09939, -0.7249, 0.0), (0.0908, -0.8256, 0.0), (0.2745, 0.3054, 0.0), (-0.2337, -0.723, 0.0), (0.3562, 0.2225, 0.0), (0.4094, 0.1302, 0.0), (0.4562, -0.07001, 0.0), (0.7811, 0.1444, 0.0), (0.7515, -0.1395, 0.0), (0.3352, -0.4068, 0.0), (0.2766, -0.4903, 0.0), (0.1964, -0.5753, 0.0), (-0.695, 0.06806, 0.0), (-0.7228, -0.05966, 0.0), (-0.7266, -0.1909, 0.0), (0.2081, -0.7529, 0.0), (-0.6472, 0.1724, 0.0), (-0.2909, 0.4415, 0.0), (-0.5155, 0.6623, 0.0), (-0.5175, 0.3295, 0.0), (-0.7425, 0.4407, 0.0), (-0.6506, -0.4322, 0.0), (-0.6637, -0.6232, 0.0), (-0.8322, -0.3142, 0.0), (0.002787, 0.7848, 0.0), (-0.1789, 0.4619, 0.0), (0.6215, -0.3478, 0.0), (0.4275, -0.2448, 0.0), (0.1885, 0.7605, 0.0), (-0.5424, -0.7333, 0.0), (-0.3472, -0.6985, 0.0), (0.3561, 0.698, 0.0), (-0.05926, -0.8713, 0.0), (0.01447, -0.6966, 0.0), (0.5429, 0.573, 0.0), (-0.2355, -0.8653, 0.0), (0.6528, 0.4585, 0.0), (0.7326, 0.3169, 0.0), (0.7815, -0.007621, 0.0), (0.4427, 0.03287, 0.0), (0.4504, -0.1595, 0.0), (0.512, -0.4447, 0.0), (0.4159, -0.5476, 0.0), (0.3197, -0.6523, 0.0), (-0.8569, 0.1559, 0.0), (-0.873, -0.001543, 0.0), (-0.867, -0.1793, 0.0), (0.1055, -0.648, 0.0), (-0.8118, 0.306, 0.0), (-0.3376, 0.7441, 0.0), (-0.4206, 0.3911, 0.0), (-0.6384, 0.5689, 0.0), (-0.5895, 0.2553, 0.0), (-0.7627, -0.4775, 0.0), (-0.5694, -0.5447, 0.0), (-0.9377, 0.0271, 0.03528), (-0.9276, 0.1975, 0.03528), (-0.8844, 0.3685, 0.03528), (-0.6912, 0.6808, 0.03528), (-0.5568, 0.7889, 0.03528), (-0.1574, 0.9372, 0.03528), (0.03791, 0.9384, 0.03528), (0.2693, 0.9089, 0.03528), (0.4633, 0.8364, 0.03528), (0.6693, 0.6988, 0.03528), (0.7919, 0.57, 0.03528), (0.9333, 0.02321, 0.03528), (0.8165, -0.2552, 0.03528), (0.5934, -0.4585, 0.03528), (0.3769, -0.6831, 0.03528), (0.1273, -0.8803, 0.03528), (-0.4053, -0.8793, 0.03528), (-0.5687, -0.7765, 0.03528), (-0.8098, -0.4946, 0.03528), (-0.8863, -0.3147, 0.03528), (0.7269, -0.3568, 0.03528), (-0.03898, -0.934, 0.03528), (-0.234, -0.9261, 0.03528), (0.8839, 0.4056, 0.03528), (0.9394, 0.1978, 0.03528), (0.8917, -0.1282, 0.03528), (0.4799, -0.5698, 0.03528), (-0.9269, -0.1717, 0.03528), (-0.3571, 0.8853, 0.03528), (-0.8101, 0.5274, 0.03528), (-0.7031, -0.6551, 0.03528), (0.2563, -0.7964, 0.03528), (-0.6477, -0.08871, 0.1349), (-0.614, 0.02411, 0.1349), (-0.5648, 0.1056, 0.1349), (-0.457, 0.2098, 0.1349), (-0.3732, 0.2555, 0.1349), (-0.1856, 0.2999, 0.1349), (-0.1045, 0.2918, 0.1349), (-0.04535, 0.2801, 0.1349), (0.04151, 0.2468, 0.1349), (0.1403, 0.1716, 0.1349), (0.2079, 0.1044, 0.1349), (0.2936, -0.1012, 0.1349), (0.2947, -0.2404, 0.1349), (0.2468, -0.3878, 0.1349), (0.1348, -0.5368, 0.1349), (-0.0237, -0.6321, 0.1349), (-0.3263, -0.6349, 0.1349), (-0.4451, -0.5775, 0.1349), (-0.5945, -0.4095, 0.1349), (-0.6402, -0.3023, 0.1349), (0.28, -0.3089, 0.1349), (-0.1195, -0.6517, 0.1349), (-0.2327, -0.6518, 0.1349), (0.2478, 0.0368, 0.1349), (0.2734, -0.02289, 0.1349), (0.2998, -0.1695, 0.1349), (0.207, -0.4617, 0.1349), (-0.6564, -0.1967, 0.1349), (-0.2676, 0.2901, 0.1349), (-0.5131, 0.1626, 0.1349), (-0.5223, -0.5055, 0.1349), (0.0542, -0.5956, 0.1349), (-0.7682, -0.3102, 0.08566), (-0.03299, 0.6204, 0.08566), (-0.1723, 0.6239, 0.08566), (0.5077, -0.3349, 0.08566), (0.5603, -0.2492, 0.08566), (0.1044, 0.6, 0.08566), (-0.51, -0.6814, 0.08566), (-0.368, -0.762, 0.08566), (0.2451, 0.5482, 0.08566), (-0.07933, -0.7981, 0.08566), (0.05264, -0.7611, 0.08566), (0.4087, 0.4392, 0.08566), (-0.2346, -0.7942, 0.08566), (0.5045, 0.3405, 0.08566), (0.571, 0.2236, 0.08566), (0.6189, -0.03881, 0.08566), (0.6119, 0.08864, 0.08566), (0.6009, -0.1495, 0.08566), (0.4236, -0.4257, 0.08566), (0.3463, -0.519, 0.08566), (0.2581, -0.6138, 0.08566), (-0.776, 0.112, 0.08566), (-0.7979, -0.0306, 0.08566), (-0.7968, -0.1851, 0.08566), (0.1568, -0.7004, 0.08566), (-0.7295, 0.2392, 0.08566), (-0.3143, 0.5928, 0.08566), (-0.468, 0.5267, 0.08566), (-0.5779, 0.4492, 0.08566), (-0.666, 0.348, 0.08566), (-0.7066, -0.4548, 0.08566), (-0.6166, -0.5839, 0.08566), (-0.7042, -0.3063, 0.1054), (-0.06877, 0.4561, 0.1054), (-0.1656, 0.7859, 0.07395), (0.3939, -0.3219, 0.1054), (0.6932, -0.2536, 0.07395), (0.02769, 0.438, 0.1054), (-0.4775, -0.6294, 0.1054), (-0.3889, -0.8256, 0.07395), (0.143, 0.3946, 0.1054), (-0.09939, -0.7249, 0.1054), (0.0908, -0.8256, 0.07395), (0.2745, 0.3054, 0.1054), (-0.2337, -0.723, 0.1054), (0.3562, 0.2225, 0.1054), (0.4094, 0.1302, 0.1054), (0.4562, -0.07001, 0.1054), (0.7811, 0.1444, 0.07395), (0.7515, -0.1395, 0.07395), (0.3352, -0.4068, 0.1054), (0.2766, -0.4903, 0.1054), (0.1964, -0.5753, 0.1054), (-0.695, 0.06806, 0.1054), (-0.7228, -0.05966, 0.1054), (-0.7266, -0.1909, 0.1054), (0.2081, -0.7529, 0.07395), (-0.6472, 0.1724, 0.1054), (-0.2909, 0.4415, 0.1054), (-0.5155, 0.6623, 0.07395), (-0.5175, 0.3295, 0.1054), (-0.7425, 0.4407, 0.07395), (-0.6506, -0.4322, 0.1054), (-0.6637, -0.6232, 0.07395), (-0.8322, -0.3142, 0.07395), (0.002787, 0.7848, 0.07395), (-0.1789, 0.4619, 0.1054), (0.6215, -0.3478, 0.07395), (0.4275, -0.2448, 0.1054), (0.1885, 0.7605, 0.07395), (-0.5424, -0.7333, 0.07395), (-0.3472, -0.6985, 0.1054), (0.3561, 0.698, 0.07395), (-0.05926, -0.8713, 0.07395), (0.01447, -0.6966, 0.1054), (0.5429, 0.573, 0.07395), (-0.2355, -0.8653, 0.07395), (0.6528, 0.4585, 0.07395), (0.7326, 0.3169, 0.07395), (0.7815, -0.007621, 0.07395), (0.4427, 0.03287, 0.1054), (0.4504, -0.1595, 0.1054), (0.512, -0.4447, 0.07395), (0.4159, -0.5476, 0.07395), (0.3197, -0.6523, 0.07395), (-0.8569, 0.1559, 0.07395), (-0.873, -0.001543, 0.07395), (-0.867, -0.1793, 0.07395), (0.1055, -0.648, 0.1054), (-0.8118, 0.306, 0.07395), (-0.3376, 0.7441, 0.07395), (-0.4206, 0.3911, 0.1054), (-0.6384, 0.5689, 0.07395), (-0.5895, 0.2553, 0.1054), (-0.7627, -0.4775, 0.07395), (-0.5694, -0.5447, 0.1054)], [], [(132, 145, 57, 44), (109, 107, 41, 42), (124, 157, 61, 35), (110, 109, 42, 55), (130, 122, 60, 37), (117, 118, 32, 33), (150, 0, 27, 151), (104, 101, 39, 40), (144, 110, 55, 56), (107, 104, 40, 41), (151, 27, 19, 128), (108, 105, 53, 54), (155, 124, 35, 36), (126, 159, 62, 50), (105, 138, 47, 53), (138, 152, 63, 47), (114, 99, 52, 45), (101, 97, 38, 39), (159, 102, 49, 62), (157, 121, 34, 61), (102, 135, 48, 49), (145, 111, 43, 57), (122, 155, 36, 60), (99, 132, 44, 52), (128, 19, 18, 158), (135, 108, 54, 48), (111, 144, 56, 43), (121, 117, 33, 34), (97, 130, 37, 38), (115, 114, 45, 58), (116, 115, 58, 46), (152, 116, 46, 63), (120, 148, 84, 88), (148, 147, 83, 84), (147, 146, 82, 83), (129, 98, 66, 65), (153, 149, 85, 89), (143, 112, 80, 79), (103, 140, 76, 71), (96, 64, 94, 126), (131, 100, 68, 67), (154, 123, 91, 90), (113, 143, 79, 81), (134, 103, 71, 70), (125, 153, 89, 93), (127, 134, 70, 95), (133, 129, 65, 69), (146, 131, 67, 82), (106, 120, 88, 74), (137, 106, 74, 73), (158, 127, 95, 94), (123, 156, 92, 91), (140, 137, 73, 76), (119, 87, 64, 96), (139, 136, 72, 75), (112, 142, 78, 80), (136, 133, 69, 72), (118, 86, 87, 119), (149, 150, 86, 85), (98, 154, 90, 66), (142, 141, 77, 78), (156, 125, 93, 92), (141, 139, 75, 77), (100, 113, 81, 68), (12, 25, 113, 100), (10, 9, 139, 141), (3, 29, 125, 156), (23, 10, 141, 142), (5, 28, 154, 98), (1, 0, 150, 149), (32, 118, 119, 59), (8, 7, 133, 136), (24, 23, 142, 112), (9, 8, 136, 139), (59, 119, 96, 51), (22, 21, 137, 140), (4, 3, 156, 123), (18, 30, 127, 158), (21, 15, 106, 137), (15, 31, 120, 106), (13, 20, 131, 146), (7, 6, 129, 133), (30, 17, 134, 127), (29, 2, 153, 125), (17, 16, 103, 134), (25, 11, 143, 113), (28, 4, 123, 154), (20, 12, 100, 131), (51, 96, 126, 50), (16, 22, 140, 103), (11, 24, 112, 143), (2, 1, 149, 153), (6, 5, 98, 129), (26, 13, 146, 147), (14, 26, 147, 148), (31, 14, 148, 120), (88, 84, 116, 152), (84, 83, 115, 116), (83, 82, 114, 115), (65, 66, 130, 97), (89, 85, 117, 121), (79, 80, 144, 111), (71, 76, 108, 135), (64, 128, 158, 94), (67, 68, 132, 99), (90, 91, 155, 122), (81, 79, 111, 145), (70, 71, 135, 102), (93, 89, 121, 157), (95, 70, 102, 159), (69, 65, 97, 101), (82, 67, 99, 114), (74, 88, 152, 138), (73, 74, 138, 105), (94, 95, 159, 126), (91, 92, 124, 155), (76, 73, 105, 108), (87, 151, 128, 64), (75, 72, 104, 107), (80, 78, 110, 144), (72, 69, 101, 104), (86, 150, 151, 87), (85, 86, 118, 117), (66, 90, 122, 130), (78, 77, 109, 110), (92, 93, 157, 124), (77, 75, 107, 109), (68, 81, 145, 132), (292, 305, 217, 204), (269, 267, 201, 202), (284, 317, 221, 195), (270, 269, 202, 215), (290, 282, 220, 197), (277, 278, 192, 193), (310, 160, 187, 311), (264, 261, 199, 200), (304, 270, 215, 216), (267, 264, 200, 201), (311, 187, 179, 288), (268, 265, 213, 214), (315, 284, 195, 196), (286, 319, 222, 210), (265, 298, 207, 213), (298, 312, 223, 207), (274, 259, 212, 205), (261, 257, 198, 199), (319, 262, 209, 222), (317, 281, 194, 221), (262, 295, 208, 209), (305, 271, 203, 217), (282, 315, 196, 220), (259, 292, 204, 212), (288, 179, 178, 318), (295, 268, 214, 208), (271, 304, 216, 203), (281, 277, 193, 194), (257, 290, 197, 198), (275, 274, 205, 218), (276, 275, 218, 206), (312, 276, 206, 223), (280, 308, 244, 248), (308, 307, 243, 244), (307, 306, 242, 243), (289, 258, 226, 225), (313, 309, 245, 249), (303, 272, 240, 239), (263, 300, 236, 231), (256, 224, 254, 286), (291, 260, 228, 227), (314, 283, 251, 250), (273, 303, 239, 241), (294, 263, 231, 230), (285, 313, 249, 253), (287, 294, 230, 255), (293, 289, 225, 229), (306, 291, 227, 242), (266, 280, 248, 234), (297, 266, 234, 233), (318, 287, 255, 254), (283, 316, 252, 251), (300, 297, 233, 236), (279, 247, 224, 256), (299, 296, 232, 235), (272, 302, 238, 240), (296, 293, 229, 232), (278, 246, 247, 279), (309, 310, 246, 245), (258, 314, 250, 226), (302, 301, 237, 238), (316, 285, 253, 252), (301, 299, 235, 237), (260, 273, 241, 228), (172, 185, 273, 260), (170, 169, 299, 301), (163, 189, 285, 316), (183, 170, 301, 302), (165, 188, 314, 258), (161, 160, 310, 309), (192, 278, 279, 219), (168, 167, 293, 296), (184, 183, 302, 272), (169, 168, 296, 299), (219, 279, 256, 211), (182, 181, 297, 300), (164, 163, 316, 283), (178, 190, 287, 318), (181, 175, 266, 297), (175, 191, 280, 266), (173, 180, 291, 306), (167, 166, 289, 293), (190, 177, 294, 287), (189, 162, 313, 285), (177, 176, 263, 294), (185, 171, 303, 273), (188, 164, 283, 314), (180, 172, 260, 291), (211, 256, 286, 210), (176, 182, 300, 263), (171, 184, 272, 303), (162, 161, 309, 313), (166, 165, 258, 289), (186, 173, 306, 307), (174, 186, 307, 308), (191, 174, 308, 280), (248, 244, 276, 312), (244, 243, 275, 276), (243, 242, 274, 275), (225, 226, 290, 257), (249, 245, 277, 281), (239, 240, 304, 271), (231, 236, 268, 295), (224, 288, 318, 254), (227, 228, 292, 259), (250, 251, 315, 282), (241, 239, 271, 305), (230, 231, 295, 262), (253, 249, 281, 317), (255, 230, 262, 319), (229, 225, 257, 261), (242, 227, 259, 274), (234, 248, 312, 298), (233, 234, 298, 265), (254, 255, 319, 286), (251, 252, 284, 315), (236, 233, 265, 268), (247, 311, 288, 224), (235, 232, 264, 267), (240, 238, 270, 304), (232, 229, 261, 264), (246, 310, 311, 247), (245, 246, 278, 277), (226, 250, 282, 290), (238, 237, 269, 270), (252, 253, 317, 284), (237, 235, 267, 269), (228, 241, 305, 292), (31, 191, 175, 15), (22, 182, 176, 16), (30, 190, 178, 18), (18, 178, 179, 19), (19, 179, 187, 27), (12, 172, 180, 20), (16, 176, 177, 17), (15, 175, 181, 21), (21, 181, 182, 22), (10, 170, 183, 23), (23, 183, 184, 24), (11, 171, 185, 25), (13, 173, 186, 26), (0, 160, 161, 1), (27, 187, 160, 0), (1, 161, 162, 2), (4, 164, 188, 28), (29, 189, 163, 3), (2, 162, 189, 29), (3, 163, 164, 4), (17, 177, 190, 30), (28, 188, 165, 5), (14, 174, 191, 31), (5, 165, 166, 6), (6, 166, 167, 7), (7, 167, 168, 8), (8, 168, 169, 9), (9, 169, 170, 10), (24, 184, 171, 11), (25, 185, 172, 12), (20, 180, 173, 13), (26, 186, 174, 14)])
me_cube.polygons.foreach_set('use_smooth', [True] * 288)
_uv = me_cube.uv_layers.new(name='UVMap')
_uv.uv.foreach_set('vector', [0.2777, 0.5976, 0.2767, 0.5767, 0.2601, 0.5887, 0.2614, 0.6063, 0.258, 0.5082, 0.2497, 0.4956, 0.2392, 0.5224, 0.2463, 0.5338, 0.17, 0.4905, 0.1606, 0.5044, 0.1676, 0.5284, 0.1747, 0.5189, 0.2644, 0.5227, 0.258, 0.5082, 0.2463, 0.5338, 0.251, 0.5459, 0.2066, 0.4698, 0.1953, 0.4726, 0.1967, 0.5046, 0.2056, 0.5028, 0.1446, 0.5439, 0.139, 0.5746, 0.1481, 0.584, 0.1537, 0.5575, 0.1205, 0.5535, 0.1108, 0.5414, 0.1086, 0.5979, 0.1182, 0.6018, 0.2372, 0.4816, 0.2265, 0.4746, 0.2202, 0.5053, 0.229, 0.51, 0.2697, 0.5389, 0.2644, 0.5227, 0.251, 0.5459, 0.2544, 0.5572, 0.2497, 0.4956, 0.2372, 0.4816, 0.229, 0.51, 0.2392, 0.5224, 0.1182, 0.6018, 0.1086, 0.5979, 0.1118, 0.6402, 0.1213, 0.6402, 0.202, 0.7474, 0.2191, 0.747, 0.2163, 0.7285, 0.2019, 0.7292, 0.1813, 0.4802, 0.17, 0.4905, 0.1747, 0.5189, 0.1848, 0.5105, 0.1464, 0.6735, 0.1576, 0.7033, 0.1638, 0.6925, 0.154, 0.6672, 0.2191, 0.747, 0.2338, 0.7391, 0.2285, 0.7225, 0.2163, 0.7285, 0.2338, 0.7391, 0.2458, 0.7253, 0.2385, 0.7119, 0.2285, 0.7225, 0.2727, 0.6472, 0.277, 0.6194, 0.2615, 0.6248, 0.2596, 0.6486, 0.2265, 0.4746, 0.2173, 0.4714, 0.2142, 0.5041, 0.2202, 0.5053, 0.1576, 0.7033, 0.1701, 0.7251, 0.1742, 0.7111, 0.1638, 0.6925, 0.1606, 0.5044, 0.1524, 0.521, 0.1607, 0.5398, 0.1676, 0.5284, 0.1701, 0.7251, 0.1874, 0.7419, 0.1898, 0.7254, 0.1742, 0.7111, 0.2767, 0.5767, 0.2741, 0.5579, 0.258, 0.5734, 0.2601, 0.5887, 0.1953, 0.4726, 0.1813, 0.4802, 0.1848, 0.5105, 0.1967, 0.5046, 0.277, 0.6194, 0.2777, 0.5976, 0.2614, 0.6063, 0.2615, 0.6248, 0.1213, 0.6402, 0.1118, 0.6402, 0.1229, 0.6933, 0.131, 0.6864, 0.1874, 0.7419, 0.202, 0.7474, 0.2019, 0.7292, 0.1898, 0.7254, 0.2741, 0.5579, 0.2697, 0.5389, 0.2544, 0.5572, 0.258, 0.5734, 0.1524, 0.521, 0.1446, 0.5439, 0.1537, 0.5575, 0.1607, 0.5398, 0.2173, 0.4714, 0.2066, 0.4698, 0.2056, 0.5028, 0.2142, 0.5041, 0.2673, 0.6751, 0.2727, 0.6472, 0.2596, 0.6486, 0.2566, 0.671, 0.2578, 0.7031, 0.2673, 0.6751, 0.2566, 0.671, 0.2485, 0.6943, 0.2458, 0.7253, 0.2578, 0.7031, 0.2485, 0.6943, 0.2385, 0.7119, 0.2608, 0.7547, 0.2781, 0.7229, 0.2676, 0.7125, 0.2533, 0.7395, 0.2781, 0.7229, 0.2914, 0.683, 0.2788, 0.6792, 0.2676, 0.7125, 0.2914, 0.683, 0.3003, 0.639, 0.2862, 0.6445, 0.2788, 0.6792, 0.2251, 0.4126, 0.2103, 0.4098, 0.2082, 0.439, 0.221, 0.4412, 0.137, 0.4818, 0.127, 0.5142, 0.1357, 0.5295, 0.1444, 0.5017, 0.299, 0.522, 0.2936, 0.5009, 0.2827, 0.5195, 0.2878, 0.5401, 0.1827, 0.7748, 0.2022, 0.7836, 0.2021, 0.7655, 0.185, 0.7584, 0.1393, 0.6394, 0.1304, 0.6399, 0.1387, 0.6799, 0.1464, 0.6735, 0.3058, 0.5969, 0.3053, 0.5688, 0.2926, 0.5849, 0.2919, 0.6105, 0.1942, 0.4133, 0.1763, 0.4231, 0.1785, 0.4511, 0.1945, 0.4423, 0.303, 0.5439, 0.299, 0.522, 0.2878, 0.5401, 0.2911, 0.5611, 0.162, 0.7534, 0.1827, 0.7748, 0.185, 0.7584, 0.166, 0.7392, 0.1485, 0.4567, 0.137, 0.4818, 0.1444, 0.5017, 0.1542, 0.4805, 0.1452, 0.7253, 0.162, 0.7534, 0.166, 0.7392, 0.1514, 0.7142, 0.2406, 0.4187, 0.2251, 0.4126, 0.221, 0.4412, 0.2332, 0.4455, 0.3003, 0.639, 0.3058, 0.5969, 0.2919, 0.6105, 0.2862, 0.6445, 0.2439, 0.7736, 0.2608, 0.7547, 0.2533, 0.7395, 0.239, 0.7561, 0.2244, 0.784, 0.2439, 0.7736, 0.239, 0.7561, 0.2218, 0.7656, 0.131, 0.6864, 0.1452, 0.7253, 0.1514, 0.7142, 0.1387, 0.6799, 0.1763, 0.4231, 0.1625, 0.4361, 0.1659, 0.4629, 0.1785, 0.4511, 0.2022, 0.7836, 0.2244, 0.784, 0.2218, 0.7656, 0.2021, 0.7655, 0.137, 0.6084, 0.1277, 0.6053, 0.1304, 0.6399, 0.1393, 0.6394, 0.2687, 0.4473, 0.254, 0.4294, 0.2453, 0.4541, 0.2595, 0.4703, 0.2936, 0.5009, 0.2859, 0.4794, 0.2759, 0.5001, 0.2827, 0.5195, 0.254, 0.4294, 0.2406, 0.4187, 0.2332, 0.4455, 0.2453, 0.4541, 0.139, 0.5746, 0.1298, 0.5645, 0.1277, 0.6053, 0.137, 0.6084, 0.127, 0.5142, 0.1205, 0.5535, 0.1298, 0.5645, 0.1357, 0.5295, 0.2103, 0.4098, 0.1942, 0.4133, 0.1945, 0.4423, 0.2082, 0.439, 0.2859, 0.4794, 0.2778, 0.462, 0.2684, 0.4839, 0.2759, 0.5001, 0.1625, 0.4361, 0.1485, 0.4567, 0.1542, 0.4805, 0.1659, 0.4629, 0.2778, 0.462, 0.2687, 0.4473, 0.2595, 0.4703, 0.2684, 0.4839, 0.3053, 0.5688, 0.303, 0.5439, 0.2911, 0.5611, 0.2926, 0.5849, 0.3153, 0.5514, 0.3123, 0.5268, 0.303, 0.5439, 0.3053, 0.5688, 0.2865, 0.4428, 0.2775, 0.4268, 0.2687, 0.4473, 0.2778, 0.462, 0.1597, 0.4102, 0.1436, 0.4329, 0.1485, 0.4567, 0.1625, 0.4361, 0.2947, 0.461, 0.2865, 0.4428, 0.2778, 0.462, 0.2859, 0.4794, 0.2127, 0.3822, 0.1944, 0.3851, 0.1942, 0.4133, 0.2103, 0.4098, 0.1186, 0.4978, 0.1108, 0.5414, 0.1205, 0.5535, 0.127, 0.5142, 0.1481, 0.584, 0.139, 0.5746, 0.137, 0.6084, 0.1462, 0.611, 0.2627, 0.4073, 0.2483, 0.3945, 0.2406, 0.4187, 0.254, 0.4294, 0.3026, 0.4841, 0.2947, 0.461, 0.2859, 0.4794, 0.2936, 0.5009, 0.2775, 0.4268, 0.2627, 0.4073, 0.254, 0.4294, 0.2687, 0.4473, 0.1462, 0.611, 0.137, 0.6084, 0.1393, 0.6394, 0.1479, 0.6386, 0.2024, 0.802, 0.2269, 0.8023, 0.2244, 0.784, 0.2022, 0.7836, 0.1746, 0.396, 0.1597, 0.4102, 0.1625, 0.4361, 0.1763, 0.4231, 0.1229, 0.6933, 0.1391, 0.7364, 0.1452, 0.7253, 0.131, 0.6864, 0.2269, 0.8023, 0.2486, 0.7917, 0.2439, 0.7736, 0.2244, 0.784, 0.2486, 0.7917, 0.2684, 0.7715, 0.2608, 0.7547, 0.2439, 0.7736, 0.3149, 0.6289, 0.3169, 0.5796, 0.3058, 0.5969, 0.3003, 0.639, 0.2483, 0.3945, 0.2295, 0.3847, 0.2251, 0.4126, 0.2406, 0.4187, 0.1391, 0.7364, 0.1579, 0.7681, 0.162, 0.7534, 0.1452, 0.7253, 0.1436, 0.4329, 0.1301, 0.4612, 0.137, 0.4818, 0.1485, 0.4567, 0.1579, 0.7681, 0.1806, 0.7912, 0.1827, 0.7748, 0.162, 0.7534, 0.3123, 0.5268, 0.3081, 0.5051, 0.299, 0.522, 0.303, 0.5439, 0.1944, 0.3851, 0.1746, 0.396, 0.1763, 0.4231, 0.1942, 0.4133, 0.3169, 0.5796, 0.3153, 0.5514, 0.3053, 0.5688, 0.3058, 0.5969, 0.1479, 0.6386, 0.1393, 0.6394, 0.1464, 0.6735, 0.154, 0.6672, 0.1806, 0.7912, 0.2024, 0.802, 0.2022, 0.7836, 0.1827, 0.7748, 0.3081, 0.5051, 0.3026, 0.4841, 0.2936, 0.5009, 0.299, 0.522, 0.1301, 0.4612, 0.1186, 0.4978, 0.127, 0.5142, 0.137, 0.4818, 0.2295, 0.3847, 0.2127, 0.3822, 0.2103, 0.4098, 0.2251, 0.4126, 0.3055, 0.6861, 0.3149, 0.6289, 0.3003, 0.639, 0.2914, 0.683, 0.2894, 0.7348, 0.3055, 0.6861, 0.2914, 0.683, 0.2781, 0.7229, 0.2684, 0.7715, 0.2894, 0.7348, 0.2781, 0.7229, 0.2608, 0.7547, 0.2533, 0.7395, 0.2676, 0.7125, 0.2578, 0.7031, 0.2458, 0.7253, 0.2676, 0.7125, 0.2788, 0.6792, 0.2673, 0.6751, 0.2578, 0.7031, 0.2788, 0.6792, 0.2862, 0.6445, 0.2727, 0.6472, 0.2673, 0.6751, 0.221, 0.4412, 0.2082, 0.439, 0.2066, 0.4698, 0.2173, 0.4714, 0.1444, 0.5017, 0.1357, 0.5295, 0.1446, 0.5439, 0.1524, 0.521, 0.2878, 0.5401, 0.2827, 0.5195, 0.2697, 0.5389, 0.2741, 0.5579, 0.185, 0.7584, 0.2021, 0.7655, 0.202, 0.7474, 0.1874, 0.7419, 0.1304, 0.6399, 0.1213, 0.6402, 0.131, 0.6864, 0.1387, 0.6799, 0.2919, 0.6105, 0.2926, 0.5849, 0.2777, 0.5976, 0.277, 0.6194, 0.1945, 0.4423, 0.1785, 0.4511, 0.1813, 0.4802, 0.1953, 0.4726, 0.2911, 0.5611, 0.2878, 0.5401, 0.2741, 0.5579, 0.2767, 0.5767, 0.166, 0.7392, 0.185, 0.7584, 0.1874, 0.7419, 0.1701, 0.7251, 0.1542, 0.4805, 0.1444, 0.5017, 0.1524, 0.521, 0.1606, 0.5044, 0.1514, 0.7142, 0.166, 0.7392, 0.1701, 0.7251, 0.1576, 0.7033, 0.2332, 0.4455, 0.221, 0.4412, 0.2173, 0.4714, 0.2265, 0.4746, 0.2862, 0.6445, 0.2919, 0.6105, 0.277, 0.6194, 0.2727, 0.6472, 0.239, 0.7561, 0.2533, 0.7395, 0.2458, 0.7253, 0.2338, 0.7391, 0.2218, 0.7656, 0.239, 0.7561, 0.2338, 0.7391, 0.2191, 0.747, 0.1387, 0.6799, 0.1514, 0.7142, 0.1576, 0.7033, 0.1464, 0.6735, 0.1785, 0.4511, 0.1659, 0.4629, 0.17, 0.4905, 0.1813, 0.4802, 0.2021, 0.7655, 0.2218, 0.7656, 0.2191, 0.747, 0.202, 0.7474, 0.1277, 0.6053, 0.1182, 0.6018, 0.1213, 0.6402, 0.1304, 0.6399, 0.2595, 0.4703, 0.2453, 0.4541, 0.2372, 0.4816, 0.2497, 0.4956, 0.2827, 0.5195, 0.2759, 0.5001, 0.2644, 0.5227, 0.2697, 0.5389, 0.2453, 0.4541, 0.2332, 0.4455, 0.2265, 0.4746, 0.2372, 0.4816, 0.1298, 0.5645, 0.1205, 0.5535, 0.1182, 0.6018, 0.1277, 0.6053, 0.1357, 0.5295, 0.1298, 0.5645, 0.139, 0.5746, 0.1446, 0.5439, 0.2082, 0.439, 0.1945, 0.4423, 0.1953, 0.4726, 0.2066, 0.4698, 0.2759, 0.5001, 0.2684, 0.4839, 0.258, 0.5082, 0.2644, 0.5227, 0.1659, 0.4629, 0.1542, 0.4805, 0.1606, 0.5044, 0.17, 0.4905, 0.2684, 0.4839, 0.2595, 0.4703, 0.2497, 0.4956, 0.258, 0.5082, 0.2926, 0.5849, 0.2911, 0.5611, 0.2767, 0.5767, 0.2777, 0.5976, 0.3883, 0.6028, 0.3885, 0.5473, 0.4559, 0.5702, 0.4451, 0.6472, 0.3525, 0.3359, 0.3307, 0.2875, 0.3897, 0.1364, 0.4331, 0.2286, 0.1013, 0.3177, 0.08183, 0.3656, 0.03536, 0.3289, 0.05157, 0.2628, 0.3682, 0.3855, 0.3525, 0.3359, 0.4331, 0.2286, 0.453, 0.3219, 0.1961, 0.2168, 0.1633, 0.2332, 0.1322, 0.1066, 0.176, 0.07069, 0.0587, 0.4841, 0.05614, 0.5586, 0.02928, 0.5765, 0.02395, 0.4841, 0.09242, 0.5427, 0.1056, 0.5391, 0.1031, 0.5983, 0.09189, 0.6057, 0.292, 0.2395, 0.2576, 0.2165, 0.2575, 0.04929, 0.3151, 0.0704, 0.3788, 0.4379, 0.3682, 0.3855, 0.453, 0.3219, 0.4605, 0.3978, 0.3307, 0.2875, 0.292, 0.2395, 0.3151, 0.0704, 0.3897, 0.1364, 0.09189, 0.6057, 0.1031, 0.5983, 0.1064, 0.6431, 0.09667, 0.6545, 0.1892, 0.8898, 0.2238, 0.8997, 0.2187, 0.9506, 0.1805, 0.9323, 0.1268, 0.272, 0.1013, 0.3177, 0.05157, 0.2628, 0.08228, 0.1819, 0.09024, 0.7446, 0.1115, 0.7935, 0.09988, 0.8189, 0.07726, 0.7691, 0.2238, 0.8997, 0.2565, 0.8953, 0.2557, 0.9507, 0.2187, 0.9506, 0.2565, 0.8953, 0.2868, 0.8804, 0.2903, 0.9385, 0.2557, 0.9507, 0.3739, 0.73, 0.384, 0.6588, 0.4286, 0.718, 0.4018, 0.7953, 0.2576, 0.2165, 0.2285, 0.2102, 0.2224, 0.04929, 0.2575, 0.04929, 0.1115, 0.7935, 0.1332, 0.8314, 0.1218, 0.8587, 0.09988, 0.8189, 0.08183, 0.3656, 0.06789, 0.419, 0.02643, 0.4001, 0.03536, 0.3289, 0.1332, 0.8314, 0.1626, 0.8678, 0.1532, 0.9037, 0.1218, 0.8587, 0.3885, 0.5473, 0.3858, 0.4947, 0.4612, 0.4936, 0.4559, 0.5702, 0.1633, 0.2332, 0.1268, 0.272, 0.08228, 0.1819, 0.1322, 0.1066, 0.384, 0.6588, 0.3883, 0.6028, 0.4451, 0.6472, 0.4286, 0.718, 0.09667, 0.6545, 0.1064, 0.6431, 0.1181, 0.6986, 0.1098, 0.7114, 0.1626, 0.8678, 0.1892, 0.8898, 0.1805, 0.9323, 0.1532, 0.9037, 0.3858, 0.4947, 0.3788, 0.4379, 0.4605, 0.3978, 0.4612, 0.4936, 0.06789, 0.419, 0.0587, 0.4841, 0.02395, 0.4841, 0.02643, 0.4001, 0.2285, 0.2102, 0.1961, 0.2168, 0.176, 0.07069, 0.2224, 0.04929, 0.352, 0.7913, 0.3739, 0.73, 0.4018, 0.7953, 0.3696, 0.8508, 0.3211, 0.8462, 0.352, 0.7913, 0.3696, 0.8508, 0.3302, 0.9059, 0.2868, 0.8804, 0.3211, 0.8462, 0.3302, 0.9059, 0.2903, 0.9385, 0.2771, 0.8067, 0.3033, 0.7702, 0.3121, 0.803, 0.2822, 0.8385, 0.3033, 0.7702, 0.3241, 0.718, 0.3371, 0.7495, 0.3121, 0.803, 0.3241, 0.718, 0.3353, 0.6563, 0.3524, 0.6873, 0.3371, 0.7495, 0.2301, 0.344, 0.2097, 0.343, 0.2049, 0.2943, 0.2298, 0.2929, 0.1128, 0.4464, 0.1004, 0.4905, 0.08269, 0.487, 0.09429, 0.4343, 0.3249, 0.5009, 0.3184, 0.4728, 0.3404, 0.4595, 0.3475, 0.4982, 0.1745, 0.8188, 0.1988, 0.8329, 0.1949, 0.8579, 0.1693, 0.8405, 0.0732, 0.6865, 0.08593, 0.6684, 0.1008, 0.7261, 0.09024, 0.7446, 0.3348, 0.5984, 0.3331, 0.5617, 0.3547, 0.5782, 0.3549, 0.6234, 0.1879, 0.3477, 0.1641, 0.3635, 0.15, 0.3267, 0.1788, 0.3029, 0.3294, 0.5297, 0.3249, 0.5009, 0.3475, 0.4982, 0.3519, 0.5364, 0.1488, 0.7924, 0.1745, 0.8188, 0.1693, 0.8405, 0.1419, 0.81, 0.1279, 0.4121, 0.1128, 0.4464, 0.09429, 0.4343, 0.1094, 0.3922, 0.1284, 0.7576, 0.1488, 0.7924, 0.1419, 0.81, 0.1207, 0.7737, 0.2511, 0.3551, 0.2301, 0.344, 0.2298, 0.2929, 0.2537, 0.3027, 0.3353, 0.6563, 0.3348, 0.5984, 0.3549, 0.6234, 0.3524, 0.6873, 0.253, 0.8254, 0.2771, 0.8067, 0.2822, 0.8385, 0.2552, 0.8555, 0.2271, 0.8343, 0.253, 0.8254, 0.2552, 0.8555, 0.2261, 0.8626, 0.1098, 0.7114, 0.1284, 0.7576, 0.1207, 0.7737, 0.1008, 0.7261, 0.1641, 0.3635, 0.1461, 0.3836, 0.1288, 0.3559, 0.15, 0.3267, 0.1988, 0.8329, 0.2271, 0.8343, 0.2261, 0.8626, 0.1949, 0.8579, 0.06246, 0.629, 0.07873, 0.6154, 0.08593, 0.6684, 0.0732, 0.6865, 0.2883, 0.3967, 0.2691, 0.3708, 0.2773, 0.3217, 0.3036, 0.3566, 0.3184, 0.4728, 0.3095, 0.4431, 0.3305, 0.4209, 0.3404, 0.4595, 0.2691, 0.3708, 0.2511, 0.3551, 0.2537, 0.3027, 0.2773, 0.3217, 0.05614, 0.5586, 0.07643, 0.5486, 0.07873, 0.6154, 0.06246, 0.629, 0.1004, 0.4905, 0.09242, 0.5427, 0.07643, 0.5486, 0.08269, 0.487, 0.2097, 0.343, 0.1879, 0.3477, 0.1788, 0.3029, 0.2049, 0.2943, 0.3095, 0.4431, 0.2996, 0.4186, 0.3184, 0.3875, 0.3305, 0.4209, 0.1461, 0.3836, 0.1279, 0.4121, 0.1094, 0.3922, 0.1288, 0.3559, 0.2996, 0.4186, 0.2883, 0.3967, 0.3036, 0.3566, 0.3184, 0.3875, 0.3331, 0.5617, 0.3294, 0.5297, 0.3519, 0.5364, 0.3547, 0.5782, 0.3189, 0.5507, 0.3152, 0.5254, 0.3294, 0.5297, 0.3331, 0.5617, 0.2883, 0.4391, 0.2791, 0.4225, 0.2883, 0.3967, 0.2996, 0.4186, 0.1578, 0.4035, 0.1408, 0.4268, 0.1279, 0.4121, 0.1461, 0.3836, 0.2967, 0.4579, 0.2883, 0.4391, 0.2996, 0.4186, 0.3095, 0.4431, 0.2127, 0.3754, 0.1938, 0.3783, 0.1879, 0.3477, 0.2097, 0.343, 0.1141, 0.4937, 0.1056, 0.5391, 0.09242, 0.5427, 0.1004, 0.4905, 0.02928, 0.5765, 0.05614, 0.5586, 0.06246, 0.629, 0.04155, 0.6495, 0.264, 0.4023, 0.2492, 0.3887, 0.2511, 0.3551, 0.2691, 0.3708, 0.3049, 0.4816, 0.2967, 0.4579, 0.3095, 0.4431, 0.3184, 0.4728, 0.2791, 0.4225, 0.264, 0.4023, 0.2691, 0.3708, 0.2883, 0.3967, 0.04155, 0.6495, 0.06246, 0.629, 0.0732, 0.6865, 0.05759, 0.7115, 0.2019, 0.812, 0.2277, 0.8119, 0.2271, 0.8343, 0.1988, 0.8329, 0.1734, 0.3892, 0.1578, 0.4035, 0.1461, 0.3836, 0.1641, 0.3635, 0.1181, 0.6986, 0.1352, 0.7436, 0.1284, 0.7576, 0.1098, 0.7114, 0.2277, 0.8119, 0.2508, 0.8012, 0.253, 0.8254, 0.2271, 0.8343, 0.2508, 0.8012, 0.2721, 0.7808, 0.2771, 0.8067, 0.253, 0.8254, 0.3211, 0.6318, 0.3213, 0.58, 0.3348, 0.5984, 0.3353, 0.6563, 0.2492, 0.3887, 0.2301, 0.3783, 0.2301, 0.344, 0.2511, 0.3551, 0.1352, 0.7436, 0.155, 0.7768, 0.1488, 0.7924, 0.1284, 0.7576, 0.1408, 0.4268, 0.1264, 0.4558, 0.1128, 0.4464, 0.1279, 0.4121, 0.155, 0.7768, 0.1788, 0.8007, 0.1745, 0.8188, 0.1488, 0.7924, 0.3152, 0.5254, 0.3107, 0.5031, 0.3249, 0.5009, 0.3294, 0.5297, 0.1938, 0.3783, 0.1734, 0.3892, 0.1641, 0.3635, 0.1879, 0.3477, 0.3213, 0.58, 0.3189, 0.5507, 0.3331, 0.5617, 0.3348, 0.5984, 0.05759, 0.7115, 0.0732, 0.6865, 0.09024, 0.7446, 0.07726, 0.7691, 0.1788, 0.8007, 0.2019, 0.812, 0.1988, 0.8329, 0.1745, 0.8188, 0.3107, 0.5031, 0.3049, 0.4816, 0.3184, 0.4728, 0.3249, 0.5009, 0.1264, 0.4558, 0.1141, 0.4937, 0.1004, 0.4905, 0.1128, 0.4464, 0.2301, 0.3783, 0.2127, 0.3754, 0.2097, 0.343, 0.2301, 0.344, 0.312, 0.6921, 0.3211, 0.6318, 0.3353, 0.6563, 0.3241, 0.718, 0.2948, 0.743, 0.312, 0.6921, 0.3241, 0.718, 0.3033, 0.7702, 0.2721, 0.7808, 0.2948, 0.743, 0.3033, 0.7702, 0.2771, 0.8067, 0.2822, 0.8385, 0.3121, 0.803, 0.3211, 0.8462, 0.2868, 0.8804, 0.3121, 0.803, 0.3371, 0.7495, 0.352, 0.7913, 0.3211, 0.8462, 0.3371, 0.7495, 0.3524, 0.6873, 0.3739, 0.73, 0.352, 0.7913, 0.2298, 0.2929, 0.2049, 0.2943, 0.1961, 0.2168, 0.2285, 0.2102, 0.09429, 0.4343, 0.08269, 0.487, 0.0587, 0.4841, 0.06789, 0.419, 0.3475, 0.4982, 0.3404, 0.4595, 0.3788, 0.4379, 0.3858, 0.4947, 0.1693, 0.8405, 0.1949, 0.8579, 0.1892, 0.8898, 0.1626, 0.8678, 0.08593, 0.6684, 0.09667, 0.6545, 0.1098, 0.7114, 0.1008, 0.7261, 0.3549, 0.6234, 0.3547, 0.5782, 0.3883, 0.6028, 0.384, 0.6588, 0.1788, 0.3029, 0.15, 0.3267, 0.1268, 0.272, 0.1633, 0.2332, 0.3519, 0.5364, 0.3475, 0.4982, 0.3858, 0.4947, 0.3885, 0.5473, 0.1419, 0.81, 0.1693, 0.8405, 0.1626, 0.8678, 0.1332, 0.8314, 0.1094, 0.3922, 0.09429, 0.4343, 0.06789, 0.419, 0.08183, 0.3656, 0.1207, 0.7737, 0.1419, 0.81, 0.1332, 0.8314, 0.1115, 0.7935, 0.2537, 0.3027, 0.2298, 0.2929, 0.2285, 0.2102, 0.2576, 0.2165, 0.3524, 0.6873, 0.3549, 0.6234, 0.384, 0.6588, 0.3739, 0.73, 0.2552, 0.8555, 0.2822, 0.8385, 0.2868, 0.8804, 0.2565, 0.8953, 0.2261, 0.8626, 0.2552, 0.8555, 0.2565, 0.8953, 0.2238, 0.8997, 0.1008, 0.7261, 0.1207, 0.7737, 0.1115, 0.7935, 0.09024, 0.7446, 0.15, 0.3267, 0.1288, 0.3559, 0.1013, 0.3177, 0.1268, 0.272, 0.1949, 0.8579, 0.2261, 0.8626, 0.2238, 0.8997, 0.1892, 0.8898, 0.07873, 0.6154, 0.09189, 0.6057, 0.09667, 0.6545, 0.08593, 0.6684, 0.3036, 0.3566, 0.2773, 0.3217, 0.292, 0.2395, 0.3307, 0.2875, 0.3404, 0.4595, 0.3305, 0.4209, 0.3682, 0.3855, 0.3788, 0.4379, 0.2773, 0.3217, 0.2537, 0.3027, 0.2576, 0.2165, 0.292, 0.2395, 0.07643, 0.5486, 0.09242, 0.5427, 0.09189, 0.6057, 0.07873, 0.6154, 0.08269, 0.487, 0.07643, 0.5486, 0.05614, 0.5586, 0.0587, 0.4841, 0.2049, 0.2943, 0.1788, 0.3029, 0.1633, 0.2332, 0.1961, 0.2168, 0.3305, 0.4209, 0.3184, 0.3875, 0.3525, 0.3359, 0.3682, 0.3855, 0.1288, 0.3559, 0.1094, 0.3922, 0.08183, 0.3656, 0.1013, 0.3177, 0.3184, 0.3875, 0.3036, 0.3566, 0.3307, 0.2875, 0.3525, 0.3359, 0.3547, 0.5782, 0.3519, 0.5364, 0.3885, 0.5473, 0.3883, 0.6028, 0.2684, 0.7715, 0.2721, 0.7808, 0.2508, 0.8012, 0.2486, 0.7917, 0.2024, 0.802, 0.2019, 0.812, 0.1788, 0.8007, 0.1806, 0.7912, 0.1391, 0.7364, 0.1352, 0.7436, 0.1181, 0.6986, 0.1229, 0.6933, 0.1229, 0.6933, 0.1181, 0.6986, 0.1064, 0.6431, 0.1118, 0.6402, 0.1118, 0.6402, 0.1064, 0.6431, 0.1031, 0.5983, 0.1086, 0.5979, 0.3153, 0.5514, 0.3189, 0.5507, 0.3213, 0.58, 0.3169, 0.5796, 0.1806, 0.7912, 0.1788, 0.8007, 0.155, 0.7768, 0.1579, 0.7681, 0.2486, 0.7917, 0.2508, 0.8012, 0.2277, 0.8119, 0.2269, 0.8023, 0.2269, 0.8023, 0.2277, 0.8119, 0.2019, 0.812, 0.2024, 0.802, 0.2865, 0.4428, 0.2883, 0.4391, 0.2967, 0.4579, 0.2947, 0.461, 0.2947, 0.461, 0.2967, 0.4579, 0.3049, 0.4816, 0.3026, 0.4841, 0.3081, 0.5051, 0.3107, 0.5031, 0.3152, 0.5254, 0.3123, 0.5268, 0.3149, 0.6289, 0.3211, 0.6318, 0.312, 0.6921, 0.3055, 0.6861, 0.1108, 0.5414, 0.1056, 0.5391, 0.1141, 0.4937, 0.1186, 0.4978, 0.1086, 0.5979, 0.1031, 0.5983, 0.1056, 0.5391, 0.1108, 0.5414, 0.1186, 0.4978, 0.1141, 0.4937, 0.1264, 0.4558, 0.1301, 0.4612, 0.1746, 0.396, 0.1734, 0.3892, 0.1938, 0.3783, 0.1944, 0.3851, 0.1436, 0.4329, 0.1408, 0.4268, 0.1578, 0.4035, 0.1597, 0.4102, 0.1301, 0.4612, 0.1264, 0.4558, 0.1408, 0.4268, 0.1436, 0.4329, 0.1597, 0.4102, 0.1578, 0.4035, 0.1734, 0.3892, 0.1746, 0.396, 0.1579, 0.7681, 0.155, 0.7768, 0.1352, 0.7436, 0.1391, 0.7364, 0.1944, 0.3851, 0.1938, 0.3783, 0.2127, 0.3754, 0.2127, 0.3822, 0.2894, 0.7348, 0.2948, 0.743, 0.2721, 0.7808, 0.2684, 0.7715, 0.2127, 0.3822, 0.2127, 0.3754, 0.2301, 0.3783, 0.2295, 0.3847, 0.2295, 0.3847, 0.2301, 0.3783, 0.2492, 0.3887, 0.2483, 0.3945, 0.2483, 0.3945, 0.2492, 0.3887, 0.264, 0.4023, 0.2627, 0.4073, 0.2627, 0.4073, 0.264, 0.4023, 0.2791, 0.4225, 0.2775, 0.4268, 0.2775, 0.4268, 0.2791, 0.4225, 0.2883, 0.4391, 0.2865, 0.4428, 0.3026, 0.4841, 0.3049, 0.4816, 0.3107, 0.5031, 0.3081, 0.5051, 0.3123, 0.5268, 0.3152, 0.5254, 0.3189, 0.5507, 0.3153, 0.5514, 0.3169, 0.5796, 0.3213, 0.58, 0.3211, 0.6318, 0.3149, 0.6289, 0.3055, 0.6861, 0.312, 0.6921, 0.2948, 0.743, 0.2894, 0.7348])
me_cube.materials.append(mat_material)
me_cube.use_remesh_preserve_volume = False
me_cube.use_remesh_preserve_attributes = False
me_cube.use_mirror_vertex_groups = False
me_cube.update()

# ---- objects
ob_eggyellow = bpy.data.objects.new('EggYellow', me_sphere)
ob_eggwhite = bpy.data.objects.new('EggWhite', me_cube)
ob_lamp = bpy.data.objects.new('Lamp', light_lamp)
ob_camera = bpy.data.objects.new('Camera', cam_camera)

# ---- transforms, parenting, visibility, modifiers, constraints
ob_eggyellow.location = (-0.1901, -0.1673, 0.07591)
ob_eggyellow.scale = (0.5248, 0.5248, 0.3071)
ob_eggyellow.lineart.crease_threshold = 0.0
_m = ob_eggyellow.modifiers.new('Subsurf', 'SUBSURF')
_m.uv_smooth = 'PRESERVE_CORNERS'
_m.quality = 2
_m.levels = 2
_m.show_only_control_edges = False
ob_eggwhite.location = (0.0, 0.0, 0.0)
ob_eggwhite.lock_rotations_4d = False
ob_eggwhite.empty_display_type = 'ARROWS'
ob_eggwhite.lineart.crease_threshold = 0.0
_m = ob_eggwhite.modifiers.new('Subsurf', 'SUBSURF')
_m.uv_smooth = 'PRESERVE_CORNERS'
_m.quality = 2
_m.levels = 2
_m.show_only_control_edges = False
_m = ob_eggwhite.modifiers.new('Auto Smooth', 'NODES')
_m.node_group = ng_auto_smooth
_gi = [s.identifier for s in ng_auto_smooth.interface.items_tree if s.item_type == 'SOCKET' and s.in_out == 'INPUT']
_m[_gi[1]] = 3.142  # Angle
ob_lamp.location = (4.076, 1.005, 5.904)
ob_lamp.rotation_euler = (0.6503, 0.05522, 1.866)
ob_lamp.lock_rotations_4d = False
ob_lamp.empty_display_type = 'ARROWS'
ob_lamp.color = (0.0, 0.0, 0.0, 0.0)
ob_lamp.lineart.crease_threshold = 0.0
ob_camera.location = (7.481, -6.508, 5.344)
ob_camera.rotation_euler = (1.109, 0.0, 0.8149)
ob_camera.lock_rotations_4d = False
ob_camera.empty_display_type = 'ARROWS'
ob_camera.color = (0.0, 0.0, 0.0, 0.0)
ob_camera.display_type = 'WIRE'
ob_camera.lineart.crease_threshold = 0.0

# ---- collection membership
col_collection_1.objects.link(ob_eggyellow)
col_collection_1.objects.link(ob_eggwhite)
col_collection_1.objects.link(ob_lamp)
col_collection_1.objects.link(ob_camera)

# ---- scene / render settings (as saved in the file)
scene.camera = ob_camera
scene.frame_start = 1; scene.frame_end = 250; scene.frame_set(1)
scene.render.engine = 'BLENDER_EEVEE_NEXT'
scene.render.resolution_percentage = 50
scene.render.dither_intensity = 0.0
scene.cycles.use_denoising = False
scene.cycles.samples = 128
scene.cycles.sampling_pattern = 'TABULATED_SOBOL'
scene.cycles.light_sampling_threshold = 0.0
scene.cycles.use_adaptive_sampling = False
scene.cycles.use_light_tree = False
scene.cycles.blur_glossy = 0.0
scene.cycles.sample_clamp_indirect = 0.0
scene.view_settings.view_transform = 'Standard'
bpy.context.view_layer.update()

